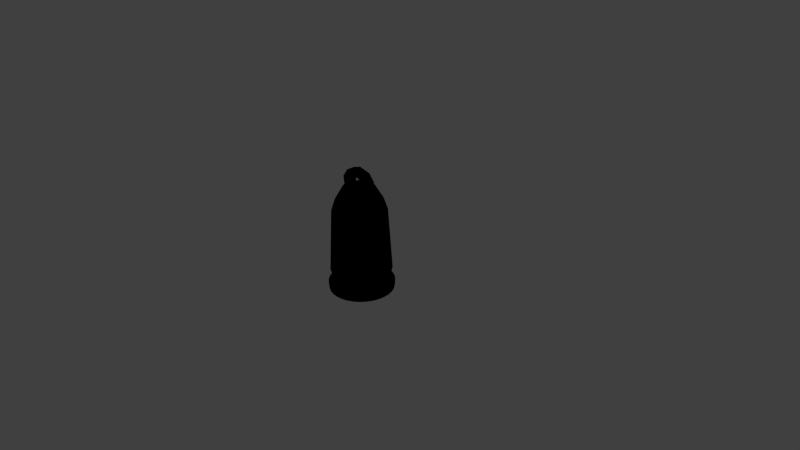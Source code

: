 # Source: lantern.blend  (saved by Blender 2.71.0; exported with 4.5.12 LTS)
import bpy
from mathutils import Matrix  # noqa: F401  (used for matrix-valued properties, if any)

bpy.ops.wm.read_factory_settings(use_empty=True)
scene = bpy.context.scene
scene.name = 'Scene'

# ---- collections
col_collection_1 = bpy.data.collections.new('Collection 1'); scene.collection.children.link(col_collection_1)

# ---- materials (node trees are filled in below, after node groups)
mat_metal = bpy.data.materials.new('metal')
mat_metal.alpha_threshold = 0.0
mat_metal.use_transparent_shadow = False
mat_metal.diffuse_color = (0.0, 0.0, 0.0, 1.0)
mat_metal.roughness = 0.5
mat_metal.line_color = (0.0, 0.0, 0.0, 1.0)
mat_light = bpy.data.materials.new('light')
mat_light.alpha_threshold = 0.0
mat_light.use_transparent_shadow = False
mat_light.diffuse_color = (0.8007, 0.7953, 0.7163, 1.0)
mat_light.roughness = 0.5
mat_light.specular_intensity = 1.0
mat_light.line_color = (0.0, 0.0, 0.0, 1.0)
mat_outline = bpy.data.materials.new('outline')
mat_outline.alpha_threshold = 0.0
mat_outline.use_transparent_shadow = False
mat_outline.diffuse_color = (0.0, 0.0, 0.0, 1.0)
mat_outline.roughness = 0.5
mat_outline.line_color = (0.0, 0.0, 0.0, 1.0)

# ---- material node trees

# ---- world
world_world = bpy.data.worlds.new('World'); scene.world = world_world
world_world.color = (0.05088, 0.05088, 0.05088)
world_world.use_sun_shadow = False
world_world.sun_shadow_jitter_overblur = 0.0
world_world.cycles.sampling_method = 'MANUAL'
world_world.cycles.sample_map_resolution = 256

# ---- cameras
cam_camera = bpy.data.cameras.new('Camera')
cam_camera.clip_end = 100.0
cam_camera.lens = 35.0
cam_camera.sensor_width = 32.0
cam_camera.sensor_height = 18.0
cam_camera.ortho_scale = 7.314
cam_camera.dof.focus_distance = 0.0
cam_camera.dof.aperture_fstop = 128.0

# ---- lights
light_point = bpy.data.lights.new('Point', 'POINT')
light_point.transmission_factor = 0.0
light_point.energy = 100.0
light_point.shadow_buffer_clip_start = 0.5
light_point.shadow_soft_size = 0.1
light_point.shadow_maximum_resolution = 0.006
light_point.use_absolute_resolution = True
light_point.cycles.use_multiple_importance_sampling = False

# ---- meshes
me_circle = bpy.data.meshes.new('Circle')
me_circle.from_pydata([(-0.1184, 0.2823, -0.3855), (-0.1953, 0.2748, -0.3855), (-0.2691, 0.2524, -0.3855), (-0.3372, 0.216, -0.3855), (-0.3969, 0.167, -0.3855), (-0.4459, 0.1073, -0.3855), (-0.4823, 0.03922, -0.3855), (-0.5047, -0.03465, -0.3855), (-0.5122, -0.1115, -0.3855), (-0.5047, -0.1883, -0.3855), (-0.4823, -0.2622, -0.3855), (-0.4459, -0.3303, -0.3855), (-0.3969, -0.3899, -0.3855), (-0.3372, -0.4389, -0.3855), (-0.2691, -0.4753, -0.3855), (-0.1953, -0.4977, -0.3855), (-0.1184, -0.5053, -0.3855), (-0.0416, -0.4977, -0.3855), (0.03227, -0.4753, -0.3855), (0.1004, -0.4389, -0.3855), (0.16, -0.3899, -0.3855), (0.209, -0.3303, -0.3855), (0.2454, -0.2622, -0.3855), (0.2678, -0.1883, -0.3855), (0.2754, -0.1115, -0.3855), (0.2678, -0.03465, -0.3855), (0.2454, 0.03922, -0.3855), (0.209, 0.1073, -0.3855), (0.16, 0.167, -0.3855), (0.1004, 0.216, -0.3855), (0.03227, 0.2524, -0.3855), (-0.0416, 0.2748, -0.3855), (-0.1184, 0.2145, -0.331), (-0.182, 0.2082, -0.331), (-0.2432, 0.1897, -0.331), (-0.2995, 0.1596, -0.331), (-0.3489, 0.119, -0.331), (-0.3895, 0.06962, -0.331), (-0.4196, 0.01327, -0.331), (-0.4381, -0.04789, -0.331), (-0.4444, -0.1115, -0.331), (-0.4381, -0.1751, -0.331), (-0.4196, -0.2362, -0.331), (-0.3895, -0.2926, -0.331), (-0.3489, -0.342, -0.331), (-0.2995, -0.3825, -0.331), (-0.2432, -0.4126, -0.331), (-0.182, -0.4312, -0.331), (-0.1184, -0.4375, -0.331), (-0.05484, -0.4312, -0.331), (0.006315, -0.4126, -0.331), (0.06267, -0.3825, -0.331), (0.1121, -0.342, -0.331), (0.1526, -0.2926, -0.331), (0.1827, -0.2362, -0.331), (0.2013, -0.1751, -0.331), (0.2075, -0.1115, -0.331), (0.2013, -0.04788, -0.331), (0.1827, 0.01327, -0.331), (0.1526, 0.06962, -0.331), (0.1121, 0.119, -0.331), (0.06267, 0.1596, -0.331), (0.006314, 0.1897, -0.331), (-0.05484, 0.2082, -0.331), (-0.1184, 0.2476, -0.1831), (-0.1885, 0.2407, -0.1831), (-0.2558, 0.2202, -0.1831), (-0.3179, 0.187, -0.1831), (-0.3723, 0.1424, -0.1831), (-0.417, 0.08799, -0.1831), (-0.4501, 0.02592, -0.1831), (-0.4706, -0.04144, -0.1831), (-0.4775, -0.1115, -0.1831), (-0.4706, -0.1815, -0.1831), (-0.4501, -0.2489, -0.1831), (-0.417, -0.3109, -0.1831), (-0.3723, -0.3654, -0.1831), (-0.3179, -0.41, -0.1831), (-0.2558, -0.4432, -0.1831), (-0.1885, -0.4636, -0.1831), (-0.1184, -0.4705, -0.1831), (-0.04839, -0.4636, -0.1831), (0.01897, -0.4432, -0.1831), (0.08104, -0.41, -0.1831), (0.1354, -0.3654, -0.1831), (0.1801, -0.3109, -0.1831), (0.2133, -0.2489, -0.1831), (0.2337, -0.1815, -0.1831), (0.2406, -0.1115, -0.1831), (0.2337, -0.04144, -0.1831), (0.2133, 0.02592, -0.1831), (0.1801, 0.08799, -0.1831), (0.1354, 0.1424, -0.1831), (0.08104, 0.187, -0.1831), (0.01897, 0.2202, -0.1831), (-0.04839, 0.2407, -0.1831), (-0.1184, 0.2022, 0.614), (-0.1796, 0.1962, 0.614), (-0.2385, 0.1783, 0.614), (-0.2927, 0.1493, 0.614), (-0.3402, 0.1103, 0.614), (-0.3793, 0.0628, 0.614), (-0.4082, 0.008563, 0.614), (-0.4261, -0.05028, 0.614), (-0.4321, -0.1115, 0.614), (-0.4261, -0.1727, 0.614), (-0.4082, -0.2315, 0.614), (-0.3793, -0.2858, 0.614), (-0.3402, -0.3333, 0.614), (-0.2927, -0.3723, 0.614), (-0.2385, -0.4013, 0.614), (-0.1796, -0.4191, 0.614), (-0.1184, -0.4252, 0.614), (-0.05723, -0.4191, 0.614), (0.001613, -0.4013, 0.614), (0.05584, -0.3723, 0.614), (0.1034, -0.3333, 0.614), (0.1424, -0.2858, 0.614), (0.1714, -0.2315, 0.614), (0.1892, -0.1727, 0.614), (0.1953, -0.1115, 0.614), (0.1892, -0.05028, 0.614), (0.1714, 0.008563, 0.614), (0.1424, 0.0628, 0.614), (0.1034, 0.1103, 0.614), (0.05584, 0.1493, 0.614), (0.001612, 0.1783, 0.614), (-0.05723, 0.1962, 0.614), (-0.1184, 0.1559, 0.7532), (-0.1706, 0.1508, 0.7532), (-0.2208, 0.1355, 0.7532), (-0.267, 0.1108, 0.7532), (-0.3075, 0.07759, 0.7532), (-0.3407, 0.03707, 0.7532), (-0.3655, -0.009158, 0.7532), (-0.3807, -0.05932, 0.7532), (-0.3858, -0.1115, 0.7532), (-0.3807, -0.1636, 0.7532), (-0.3655, -0.2138, 0.7532), (-0.3407, -0.26, 0.7532), (-0.3075, -0.3005, 0.7532), (-0.267, -0.3338, 0.7532), (-0.2208, -0.3585, 0.7532), (-0.1706, -0.3737, 0.7532), (-0.1184, -0.3789, 0.7532), (-0.06627, -0.3737, 0.7532), (-0.01611, -0.3585, 0.7532), (0.03012, -0.3338, 0.7532), (0.07064, -0.3005, 0.7532), (0.1039, -0.26, 0.7532), (0.1286, -0.2138, 0.7532), (0.1438, -0.1636, 0.7532), (0.1489, -0.1115, 0.7532), (0.1438, -0.05932, 0.7532), (0.1286, -0.009158, 0.7532), (0.1039, 0.03707, 0.7532), (0.07064, 0.07759, 0.7532), (0.03012, 0.1108, 0.7532), (-0.01611, 0.1355, 0.7532), (-0.06627, 0.1508, 0.7532), (-0.1184, 0.0713, 0.9106), (-0.1541, 0.06778, 0.9106), (-0.1884, 0.05738, 0.9106), (-0.22, 0.04049, 0.9106), (-0.2477, 0.01776, 0.9106), (-0.2704, -0.009935, 0.9106), (-0.2873, -0.04153, 0.9106), (-0.2977, -0.07582, 0.9106), (-0.3012, -0.1115, 0.9106), (-0.2977, -0.1471, 0.9106), (-0.2873, -0.1814, 0.9106), (-0.2704, -0.213, 0.9106), (-0.2477, -0.2407, 0.9106), (-0.22, -0.2635, 0.9106), (-0.1884, -0.2803, 0.9106), (-0.1541, -0.2907, 0.9106), (-0.1184, -0.2943, 0.9106), (-0.08277, -0.2907, 0.9106), (-0.04848, -0.2803, 0.9106), (-0.01689, -0.2635, 0.9106), (0.01081, -0.2407, 0.9106), (0.03354, -0.213, 0.9106), (0.05043, -0.1814, 0.9106), (0.06083, -0.1471, 0.9106), (0.06435, -0.1115, 0.9106), (0.06083, -0.07582, 0.9106), (0.05043, -0.04153, 0.9106), (0.03354, -0.009934, 0.9106), (0.01081, 0.01776, 0.9106), (-0.01689, 0.04049, 0.9106), (-0.04848, 0.05738, 0.9106), (-0.08277, 0.06778, 0.9106), (-0.1184, 0.2823, -0.4378), (-0.1953, 0.2748, -0.4378), (-0.2691, 0.2524, -0.4378), (-0.3372, 0.216, -0.4378), (-0.3969, 0.167, -0.4378), (-0.4459, 0.1073, -0.4378), (-0.4823, 0.03922, -0.4378), (-0.5047, -0.03465, -0.4378), (-0.5122, -0.1115, -0.4378), (-0.5047, -0.1883, -0.4378), (-0.4823, -0.2622, -0.4378), (-0.4459, -0.3303, -0.4378), (-0.3969, -0.3899, -0.4378), (-0.3372, -0.4389, -0.4378), (-0.2691, -0.4753, -0.4378), (-0.1953, -0.4977, -0.4378), (-0.1184, -0.5053, -0.4378), (-0.0416, -0.4977, -0.4378), (0.03227, -0.4753, -0.4378), (0.1004, -0.4389, -0.4378), (0.16, -0.3899, -0.4378), (0.209, -0.3303, -0.4378), (0.2454, -0.2622, -0.4378), (0.2678, -0.1883, -0.4378), (0.2754, -0.1115, -0.4378), (0.2678, -0.03465, -0.4378), (0.2454, 0.03922, -0.4378), (0.209, 0.1073, -0.4378), (0.16, 0.167, -0.4378), (0.1004, 0.216, -0.4378), (0.03227, 0.2524, -0.4378), (-0.0416, 0.2748, -0.4378), (-0.2977, -0.07582, 1.042), (-0.2977, -0.1471, 1.042), (0.06083, -0.1471, 1.042), (0.06083, -0.07582, 1.042), (-0.2423, -0.08684, 1.128), (-0.2423, -0.1361, 1.128), (0.005416, -0.1361, 1.128), (0.005416, -0.08684, 1.128), (-0.1184, -0.1033, 1.17), (-0.1184, -0.1361, 1.17), (-0.2683, -0.08166, 0.9106), (-0.2713, -0.1115, 0.9106), (-0.2683, -0.1413, 0.9106), (0.03148, -0.1413, 0.9106), (0.03442, -0.1115, 0.9106), (0.03148, -0.08166, 0.9106), (-0.2683, -0.08166, 1.02), (-0.2713, -0.1115, 1.02), (-0.2683, -0.1413, 1.02), (0.03148, -0.1413, 1.02), (0.03442, -0.1115, 1.02), (0.03148, -0.08166, 1.02), (-0.222, -0.09088, 1.093), (-0.224, -0.1115, 1.093), (-0.222, -0.1321, 1.093), (-0.01486, -0.1321, 1.093), (-0.01283, -0.1115, 1.093), (-0.01486, -0.09088, 1.093), (-0.1184, -0.1046, 1.128), (-0.1184, -0.1321, 1.128)], [], [(24, 23, 215, 216), (56, 57, 89, 88), (23, 24, 56, 55), (1, 2, 34, 33), (12, 13, 45, 44), (21, 22, 54, 53), (10, 11, 43, 42), (30, 31, 63, 62), (19, 20, 52, 51), (8, 9, 41, 40), (28, 29, 61, 60), (17, 18, 50, 49), (6, 7, 39, 38), (26, 27, 59, 58), (4, 5, 37, 36), (15, 16, 48, 47), (24, 25, 57, 56), (2, 3, 35, 34), (13, 14, 46, 45), (22, 23, 55, 54), (0, 1, 33, 32), (11, 12, 44, 43), (31, 0, 32, 63), (20, 21, 53, 52), (9, 10, 42, 41), (29, 30, 62, 61), (18, 19, 51, 50), (7, 8, 40, 39), (27, 28, 60, 59), (16, 17, 49, 48), (5, 6, 38, 37), (25, 26, 58, 57), (3, 4, 36, 35), (14, 15, 47, 46), (90, 91, 123, 122), (34, 35, 67, 66), (45, 46, 78, 77), (54, 55, 87, 86), (32, 33, 65, 64), (43, 44, 76, 75), (63, 32, 64, 95), (52, 53, 85, 84), (41, 42, 74, 73), (61, 62, 94, 93), (50, 51, 83, 82), (39, 40, 72, 71), (59, 60, 92, 91), (48, 49, 81, 80), (37, 38, 70, 69), (57, 58, 90, 89), (35, 36, 68, 67), (46, 47, 79, 78), (55, 56, 88, 87), (33, 34, 66, 65), (44, 45, 77, 76), (53, 54, 86, 85), (42, 43, 75, 74), (62, 63, 95, 94), (51, 52, 84, 83), (40, 41, 73, 72), (60, 61, 93, 92), (49, 50, 82, 81), (38, 39, 71, 70), (58, 59, 91, 90), (36, 37, 69, 68), (47, 48, 80, 79), (124, 125, 157, 156), (68, 69, 101, 100), (79, 80, 112, 111), (88, 89, 121, 120), (66, 67, 99, 98), (77, 78, 110, 109), (86, 87, 119, 118), (64, 65, 97, 96), (75, 76, 108, 107), (95, 64, 96, 127), (84, 85, 117, 116), (73, 74, 106, 105), (93, 94, 126, 125), (82, 83, 115, 114), (71, 72, 104, 103), (91, 92, 124, 123), (80, 81, 113, 112), (69, 70, 102, 101), (89, 90, 122, 121), (67, 68, 100, 99), (78, 79, 111, 110), (87, 88, 120, 119), (65, 66, 98, 97), (76, 77, 109, 108), (85, 86, 118, 117), (74, 75, 107, 106), (94, 95, 127, 126), (83, 84, 116, 115), (72, 73, 105, 104), (92, 93, 125, 124), (81, 82, 114, 113), (70, 71, 103, 102), (158, 159, 191, 190), (113, 114, 146, 145), (102, 103, 135, 134), (122, 123, 155, 154), (100, 101, 133, 132), (111, 112, 144, 143), (120, 121, 153, 152), (98, 99, 131, 130), (109, 110, 142, 141), (118, 119, 151, 150), (96, 97, 129, 128), (107, 108, 140, 139), (127, 96, 128, 159), (116, 117, 149, 148), (105, 106, 138, 137), (125, 126, 158, 157), (114, 115, 147, 146), (103, 104, 136, 135), (123, 124, 156, 155), (112, 113, 145, 144), (101, 102, 134, 133), (121, 122, 154, 153), (99, 100, 132, 131), (110, 111, 143, 142), (119, 120, 152, 151), (97, 98, 130, 129), (108, 109, 141, 140), (117, 118, 150, 149), (106, 107, 139, 138), (126, 127, 159, 158), (115, 116, 148, 147), (104, 105, 137, 136), (161, 162, 163, 164, 165, 166, 167, 168, 169, 170, 171, 172, 173, 174, 175, 176, 177, 178, 179, 180, 181, 182, 183, 184, 185, 186, 187, 188, 189, 190, 191, 160), (147, 148, 180, 179), (136, 137, 169, 168), (156, 157, 189, 188), (145, 146, 178, 177), (134, 135, 167, 166), (154, 155, 187, 186), (132, 133, 165, 164), (143, 144, 176, 175), (152, 153, 185, 184), (130, 131, 163, 162), (141, 142, 174, 173), (150, 151, 183, 182), (128, 129, 161, 160), (139, 140, 172, 171), (159, 128, 160, 191), (148, 149, 181, 180), (137, 138, 170, 169), (157, 158, 190, 189), (146, 147, 179, 178), (135, 136, 168, 167), (155, 156, 188, 187), (144, 145, 177, 176), (133, 134, 166, 165), (153, 154, 186, 185), (131, 132, 164, 163), (142, 143, 175, 174), (151, 152, 184, 183), (129, 130, 162, 161), (140, 141, 173, 172), (149, 150, 182, 181), (138, 139, 171, 170), (193, 192, 223, 222, 221, 220, 219, 218, 217, 216, 215, 214, 213, 212, 211, 210, 209, 208, 207, 206, 205, 204, 203, 202, 201, 200, 199, 198, 197, 196, 195, 194), (2, 1, 193, 194), (13, 12, 204, 205), (22, 21, 213, 214), (11, 10, 202, 203), (31, 30, 222, 223), (20, 19, 211, 212), (9, 8, 200, 201), (29, 28, 220, 221), (18, 17, 209, 210), (7, 6, 198, 199), (27, 26, 218, 219), (5, 4, 196, 197), (16, 15, 207, 208), (25, 24, 216, 217), (3, 2, 194, 195), (14, 13, 205, 206), (23, 22, 214, 215), (1, 0, 192, 193), (12, 11, 203, 204), (0, 31, 223, 192), (21, 20, 212, 213), (10, 9, 201, 202), (30, 29, 221, 222), (19, 18, 210, 211), (8, 7, 199, 200), (28, 27, 219, 220), (17, 16, 208, 209), (6, 5, 197, 198), (26, 25, 217, 218), (4, 3, 195, 196), (15, 14, 206, 207), (167, 234, 235, 168), (229, 248, 253, 233), (227, 245, 251, 231), (226, 243, 237, 183), (184, 238, 239, 185), (228, 246, 240, 224), (169, 236, 242, 225), (231, 251, 252, 232), (233, 253, 249, 230), (168, 235, 236, 169), (238, 244, 245, 239), (237, 243, 244, 238), (235, 241, 242, 236), (234, 240, 241, 235), (244, 250, 251, 245), (243, 249, 250, 244), (241, 247, 248, 242), (240, 246, 247, 241), (249, 253, 252, 251, 250), (247, 246, 252, 253, 248), (232, 252, 246, 228), (224, 240, 234, 167), (225, 242, 248, 229), (183, 237, 238, 184), (185, 239, 245, 227), (230, 249, 243, 226), (169, 225, 224, 167, 168), (225, 229, 228, 224), (232, 228, 229, 233), (231, 232, 233, 230), (227, 231, 230, 226), (185, 227, 226, 183, 184)])
me_circle.polygons.foreach_set('use_smooth', [1, 1, 1, 1, 1, 1, 1, 1, 1, 1, 1, 1, 1, 1, 1, 1, 1, 1, 1, 1, 1, 1, 1, 1, 1, 1, 1, 1, 1, 1, 1, 1, 1, 1, 1, 1, 1, 1, 1, 1, 1, 1, 1, 1, 1, 1, 1, 1, 1, 1, 1, 1, 1, 1, 1, 1, 1, 1, 1, 1, 1, 1, 1, 1, 1, 1, 1, 1, 1, 1, 1, 1, 1, 1, 1, 1, 1, 1, 1, 1, 1, 1, 1, 1, 1, 1, 1, 1, 1, 1, 1, 1, 1, 1, 1, 1, 1, 1, 1, 1, 1, 1, 1, 1, 1, 1, 1, 1, 1, 1, 1, 1, 1, 1, 1, 1, 1, 1, 1, 1, 1, 1, 1, 1, 1, 1, 1, 1, 1, 1, 1, 1, 1, 1, 1, 1, 1, 1, 1, 1, 1, 1, 1, 1, 1, 1, 1, 1, 1, 1, 1, 1, 1, 1, 1, 1, 1, 1, 1, 1, 1, 1, 1, 1, 1, 1, 1, 1, 1, 1, 1, 1, 1, 1, 1, 1, 1, 1, 1, 1, 1, 1, 1, 1, 1, 1, 1, 1, 1, 1, 1, 1, 1, 1, 1, 1, 1, 1, 1, 1, 1, 1, 1, 1, 1, 1, 1, 1, 1, 1, 1, 1, 1, 1, 1, 1, 1, 1, 1, 1, 0, 1, 1, 1, 1, 0])
me_circle.polygons.foreach_set('material_index', [0, 0, 0, 0, 0, 0, 0, 0, 0, 0, 0, 0, 0, 0, 0, 0, 0, 0, 0, 0, 0, 0, 0, 0, 0, 0, 0, 0, 0, 0, 0, 0, 0, 0, 1, 0, 0, 0, 0, 0, 0, 0, 0, 0, 0, 0, 0, 0, 0, 0, 0, 0, 0, 0, 0, 0, 0, 0, 0, 0, 0, 0, 0, 0, 0, 0, 0, 1, 1, 1, 1, 1, 1, 1, 1, 1, 1, 1, 1, 1, 1, 1, 1, 1, 1, 1, 1, 1, 1, 1, 1, 1, 1, 1, 1, 1, 1, 1, 0, 0, 0, 0, 0, 0, 0, 0, 0, 0, 0, 0, 0, 0, 0, 0, 0, 0, 0, 0, 0, 0, 0, 0, 0, 0, 0, 0, 0, 0, 0, 0, 0, 0, 0, 0, 0, 0, 0, 0, 0, 0, 0, 0, 0, 0, 0, 0, 0, 0, 0, 0, 0, 0, 0, 0, 0, 0, 0, 0, 0, 0, 0, 0, 0, 0, 0, 0, 0, 0, 0, 0, 0, 0, 0, 0, 0, 0, 0, 0, 0, 0, 0, 0, 0, 0, 0, 0, 0, 0, 0, 0, 0, 0, 0, 0, 0, 0, 0, 0, 0, 0, 0, 0, 0, 0, 0, 0, 0, 0, 0, 0, 0, 0, 0, 0, 0, 0, 0, 0, 0, 0, 0, 0, 0, 0, 0, 0])
_k = {(0, 1): 1.0, (1, 2): 1.0, (2, 3): 1.0, (3, 4): 1.0, (4, 5): 1.0, (5, 6): 1.0, (6, 7): 1.0, (7, 8): 1.0, (8, 9): 1.0, (9, 10): 1.0, (10, 11): 1.0, (11, 12): 1.0, (12, 13): 1.0, (13, 14): 1.0, (14, 15): 1.0, (15, 16): 1.0, (16, 17): 1.0, (17, 18): 1.0, (18, 19): 1.0, (19, 20): 1.0, (20, 21): 1.0, (21, 22): 1.0, (22, 23): 1.0, (23, 24): 1.0, (24, 25): 1.0, (25, 26): 1.0, (26, 27): 1.0, (27, 28): 1.0, (28, 29): 1.0, (29, 30): 1.0, (30, 31): 1.0, (0, 31): 1.0, (32, 33): 1.0, (33, 34): 1.0, (34, 35): 1.0, (35, 36): 1.0, (36, 37): 1.0, (37, 38): 1.0, (38, 39): 1.0, (39, 40): 1.0, (40, 41): 1.0, (41, 42): 1.0, (42, 43): 1.0, (43, 44): 1.0, (44, 45): 1.0, (45, 46): 1.0, (46, 47): 1.0, (47, 48): 1.0, (48, 49): 1.0, (49, 50): 1.0, (50, 51): 1.0, (51, 52): 1.0, (52, 53): 1.0, (53, 54): 1.0, (54, 55): 1.0, (55, 56): 1.0, (56, 57): 1.0, (57, 58): 1.0, (58, 59): 1.0, (59, 60): 1.0, (60, 61): 1.0, (61, 62): 1.0, (62, 63): 1.0, (32, 63): 1.0, (64, 65): 1.0, (65, 66): 1.0, (66, 67): 1.0, (67, 68): 1.0, (68, 69): 1.0, (69, 70): 1.0, (70, 71): 1.0, (71, 72): 1.0, (72, 73): 1.0, (73, 74): 1.0, (74, 75): 1.0, (75, 76): 1.0, (76, 77): 1.0, (77, 78): 1.0, (78, 79): 1.0, (79, 80): 1.0, (80, 81): 1.0, (81, 82): 1.0, (82, 83): 1.0, (83, 84): 1.0, (84, 85): 1.0, (85, 86): 1.0, (86, 87): 1.0, (87, 88): 1.0, (88, 89): 1.0, (89, 90): 1.0, (90, 91): 1.0, (91, 92): 1.0, (92, 93): 1.0, (93, 94): 1.0, (94, 95): 1.0, (64, 95): 1.0, (160, 161): 1.0, (161, 162): 1.0, (162, 163): 1.0, (163, 164): 1.0, (164, 165): 1.0, (165, 166): 1.0, (166, 167): 1.0, (169, 170): 1.0, (170, 171): 1.0, (171, 172): 1.0, (172, 173): 1.0, (173, 174): 1.0, (174, 175): 1.0, (175, 176): 1.0, (176, 177): 1.0, (177, 178): 1.0, (178, 179): 1.0, (179, 180): 1.0, (180, 181): 1.0, (181, 182): 1.0, (182, 183): 1.0, (185, 186): 1.0, (186, 187): 1.0, (187, 188): 1.0, (188, 189): 1.0, (189, 190): 1.0, (190, 191): 1.0, (160, 191): 1.0, (192, 193): 1.0, (193, 194): 1.0, (194, 195): 1.0, (195, 196): 1.0, (196, 197): 1.0, (197, 198): 1.0, (198, 199): 1.0, (199, 200): 1.0, (200, 201): 1.0, (201, 202): 1.0, (202, 203): 1.0, (203, 204): 1.0, (204, 205): 1.0, (205, 206): 1.0, (206, 207): 1.0, (207, 208): 1.0, (208, 209): 1.0, (209, 210): 1.0, (210, 211): 1.0, (211, 212): 1.0, (212, 213): 1.0, (213, 214): 1.0, (214, 215): 1.0, (215, 216): 1.0, (216, 217): 1.0, (217, 218): 1.0, (218, 219): 1.0, (219, 220): 1.0, (220, 221): 1.0, (221, 222): 1.0, (222, 223): 1.0, (192, 223): 1.0}
me_circle.attributes.new('crease_edge', 'FLOAT', 'EDGE').data.foreach_set('value', [_k.get((min(e.vertices), max(e.vertices)), 0.0) for e in me_circle.edges])
_uv = me_circle.uv_layers.new(name='UVMap')
_uv.uv.foreach_set('vector', [0.06044, 0.6612, 0.06168, 0.7015, 0.03049, 0.7013, 0.02925, 0.661, 0.09671, 0.6525, 0.09637, 0.6175, 0.1828, 0.6187, 0.1832, 0.6572, 0.8326, 0.06647, 0.8513, 0.02883, 0.8803, 0.04967, 0.8648, 0.08083, 0.6886, 0.5209, 0.6889, 0.4787, 0.7241, 0.4882, 0.7238, 0.5231, 0.3506, 0.6257, 0.3467, 0.5832, 0.3815, 0.5832, 0.3847, 0.6184, 0.8172, 0.1498, 0.8211, 0.1073, 0.8553, 0.1146, 0.8521, 0.1498, 0.3808, 0.7042, 0.3621, 0.6666, 0.3943, 0.6522, 0.4097, 0.6834, 0.8422, 0.76, 0.85, 0.7182, 0.8833, 0.7291, 0.8769, 0.7637, 0.8326, 0.2331, 0.8211, 0.1923, 0.8553, 0.185, 0.8648, 0.2188, 0.6903, 0.2167, 0.69, 0.174, 0.7256, 0.1782, 0.7259, 0.2135, 0.85, 0.8446, 0.8422, 0.8027, 0.8769, 0.7991, 0.8833, 0.8337, 0.2199, 0.6133, 0.2202, 0.571, 0.2556, 0.5798, 0.2553, 0.6148, 0.4235, 0.8776, 0.4083, 0.917, 0.3776, 0.8993, 0.3902, 0.8667, 0.06044, 0.5763, 0.06168, 0.535, 0.09774, 0.548, 0.09671, 0.5822, 0.4312, 0.793, 0.4312, 0.8357, 0.3966, 0.832, 0.3966, 0.7967, 0.3621, 0.4999, 0.3808, 0.4622, 0.4097, 0.4831, 0.3943, 0.5142, 0.06044, 0.6612, 0.06002, 0.6189, 0.09637, 0.6175, 0.09671, 0.6525, 0.4083, 0.7117, 0.4235, 0.7511, 0.3902, 0.762, 0.3776, 0.7294, 0.3467, 0.5832, 0.3506, 0.5407, 0.3847, 0.5481, 0.3815, 0.5832, 0.8211, 0.1073, 0.8326, 0.06647, 0.8648, 0.08083, 0.8553, 0.1146, 0.6889, 0.5635, 0.6886, 0.5209, 0.7238, 0.5231, 0.7241, 0.5584, 0.3621, 0.6666, 0.3506, 0.6257, 0.3847, 0.6184, 0.3943, 0.6522, 0.85, 0.7182, 0.8651, 0.6787, 0.8958, 0.6964, 0.8833, 0.7291, 0.8211, 0.1923, 0.8172, 0.1498, 0.8521, 0.1498, 0.8553, 0.185, 0.69, 0.174, 0.6903, 0.1324, 0.7259, 0.1437, 0.7256, 0.1782, 0.8422, 0.8027, 0.8422, 0.76, 0.8769, 0.7637, 0.8769, 0.7991, 0.8513, 0.2708, 0.8326, 0.2331, 0.8648, 0.2188, 0.8803, 0.2499, 0.6913, 0.2588, 0.6903, 0.2167, 0.7259, 0.2135, 0.7267, 0.2483, 0.8651, 0.884, 0.85, 0.8446, 0.8833, 0.8337, 0.8958, 0.8664, 0.2202, 0.6559, 0.2199, 0.6133, 0.2553, 0.6148, 0.2556, 0.6501, 0.4312, 0.8357, 0.4235, 0.8776, 0.3902, 0.8667, 0.3966, 0.832, 0.06002, 0.6189, 0.06044, 0.5763, 0.09671, 0.5822, 0.09637, 0.6175, 0.4235, 0.7511, 0.4312, 0.793, 0.3966, 0.7967, 0.3902, 0.762, 0.3506, 0.5407, 0.3621, 0.4999, 0.3943, 0.5142, 0.3847, 0.5481, 0.0, 0.0, 1.0, 0.0, 1.0, 1.0, 0.0, 1.0, 0.7241, 0.4882, 0.7248, 0.4551, 0.8122, 0.4466, 0.8114, 0.4831, 0.2591, 0.7444, 0.2575, 0.7162, 0.3449, 0.7253, 0.3467, 0.7565, 0.09941, 0.7163, 0.09774, 0.6858, 0.1843, 0.694, 0.1862, 0.7275, 0.7241, 0.5584, 0.7238, 0.5231, 0.8112, 0.5215, 0.8114, 0.5604, 0.7267, 0.1113, 0.728, 0.08241, 0.8153, 0.06953, 0.8139, 0.1014, 0.7248, 0.5928, 0.7241, 0.5584, 0.8114, 0.5604, 0.8122, 0.5983, 0.2575, 0.5161, 0.2591, 0.4898, 0.3467, 0.476, 0.3449, 0.5049, 0.7256, 0.1782, 0.7259, 0.1437, 0.813, 0.137, 0.8127, 0.175, 0.7274, 0.6536, 0.7259, 0.6249, 0.8135, 0.6337, 0.8151, 0.6653, 0.2556, 0.5798, 0.2563, 0.5465, 0.3436, 0.5384, 0.3428, 0.5751, 0.7267, 0.2483, 0.7259, 0.2135, 0.813, 0.2139, 0.8139, 0.2523, 0.09774, 0.548, 0.09941, 0.5162, 0.1862, 0.5071, 0.1843, 0.5422, 0.2556, 0.6501, 0.2553, 0.6148, 0.3425, 0.6137, 0.3428, 0.6525, 0.7297, 0.311, 0.728, 0.2812, 0.8153, 0.2885, 0.8172, 0.3213, 0.09637, 0.6175, 0.09671, 0.5822, 0.1832, 0.5798, 0.1828, 0.6187, 0.7248, 0.4551, 0.7259, 0.4251, 0.8135, 0.4135, 0.8122, 0.4466, 0.2575, 0.7162, 0.2563, 0.6843, 0.3436, 0.6902, 0.3449, 0.7253, 0.09774, 0.6858, 0.09671, 0.6525, 0.1832, 0.6572, 0.1843, 0.694, 0.7238, 0.5231, 0.7241, 0.4882, 0.8114, 0.4831, 0.8112, 0.5215, 0.728, 0.08241, 0.7297, 0.05798, 0.8172, 0.04262, 0.8153, 0.06953, 0.1017, 0.7426, 0.09941, 0.7163, 0.1862, 0.7275, 0.1887, 0.7565, 0.7259, 0.1437, 0.7267, 0.1113, 0.8139, 0.1014, 0.813, 0.137, 0.7259, 0.6249, 0.7248, 0.5928, 0.8122, 0.5983, 0.8135, 0.6337, 0.2563, 0.5465, 0.2575, 0.5161, 0.3449, 0.5049, 0.3436, 0.5384, 0.7259, 0.2135, 0.7256, 0.1782, 0.8127, 0.175, 0.813, 0.2139, 0.09941, 0.5162, 0.1017, 0.488, 0.1887, 0.476, 0.1862, 0.5071, 0.2553, 0.6148, 0.2556, 0.5798, 0.3428, 0.5751, 0.3425, 0.6137, 0.728, 0.2812, 0.7267, 0.2483, 0.8139, 0.2523, 0.8153, 0.2885, 0.09671, 0.5822, 0.09774, 0.548, 0.1843, 0.5422, 0.1832, 0.5798, 0.7259, 0.4251, 0.7274, 0.3992, 0.8151, 0.3851, 0.8135, 0.4135, 0.2563, 0.6843, 0.2556, 0.6501, 0.3428, 0.6525, 0.3436, 0.6902, 0.6336, 0.03447, 0.6587, 0.03739, 0.6404, 0.1285, 0.619, 0.126, 0.0, 0.0, 1.0, 0.0, 1.0, 1.0, 0.0, 1.0, 0.0, 0.0, 1.0, 0.0, 1.0, 1.0, 0.0, 1.0, 0.0, 0.0, 1.0, 0.0, 1.0, 1.0, 0.0, 1.0, 0.0, 0.0, 1.0, 0.0, 1.0, 1.0, 0.0, 1.0, 0.0, 0.0, 1.0, 0.0, 1.0, 1.0, 0.0, 1.0, 0.0, 0.0, 1.0, 0.0, 1.0, 1.0, 0.0, 1.0, 0.0, 0.0, 1.0, 0.0, 1.0, 1.0, 0.0, 1.0, 0.0, 0.0, 1.0, 0.0, 1.0, 1.0, 0.0, 1.0, 0.0, 0.0, 1.0, 0.0, 1.0, 1.0, 0.0, 1.0, 0.0, 0.0, 1.0, 0.0, 1.0, 1.0, 0.0, 1.0, 0.0, 0.0, 1.0, 0.0, 1.0, 1.0, 0.0, 1.0, 0.0, 0.0, 1.0, 0.0, 1.0, 1.0, 0.0, 1.0, 0.0, 0.0, 1.0, 0.0, 1.0, 1.0, 0.0, 1.0, 0.0, 0.0, 1.0, 0.0, 1.0, 1.0, 0.0, 1.0, 0.0, 0.0, 1.0, 0.0, 1.0, 1.0, 0.0, 1.0, 0.0, 0.0, 1.0, 0.0, 1.0, 1.0, 0.0, 1.0, 0.0, 0.0, 1.0, 0.0, 1.0, 1.0, 0.0, 1.0, 0.0, 0.0, 1.0, 0.0, 1.0, 1.0, 0.0, 1.0, 0.0, 0.0, 1.0, 0.0, 1.0, 1.0, 0.0, 1.0, 0.0, 0.0, 1.0, 0.0, 1.0, 1.0, 0.0, 1.0, 0.0, 0.0, 1.0, 0.0, 1.0, 1.0, 0.0, 1.0, 0.0, 0.0, 1.0, 0.0, 1.0, 1.0, 0.0, 1.0, 0.0, 0.0, 1.0, 0.0, 1.0, 1.0, 0.0, 1.0, 0.0, 0.0, 1.0, 0.0, 1.0, 1.0, 0.0, 1.0, 0.0, 0.0, 1.0, 0.0, 1.0, 1.0, 0.0, 1.0, 0.0, 0.0, 1.0, 0.0, 1.0, 1.0, 0.0, 1.0, 0.0, 0.0, 1.0, 0.0, 1.0, 1.0, 0.0, 1.0, 0.0, 0.0, 1.0, 0.0, 1.0, 1.0, 0.0, 1.0, 0.0, 0.0, 1.0, 0.0, 1.0, 1.0, 0.0, 1.0, 0.0, 0.0, 1.0, 0.0, 1.0, 1.0, 0.0, 1.0, 0.0, 0.0, 1.0, 0.0, 1.0, 1.0, 0.0, 1.0, 0.5181, 0.9156, 0.5172, 0.8893, 0.6144, 0.8737, 0.615, 0.8917, 0.6573, 0.799, 0.6576, 0.7654, 0.7427, 0.7712, 0.7425, 0.7999, 0.4579, 0.3724, 0.4873, 0.3715, 0.4932, 0.4634, 0.4681, 0.4641, 0.5746, 0.03029, 0.6052, 0.03207, 0.5948, 0.1239, 0.5687, 0.1224, 0.4332, 0.7366, 0.4347, 0.7117, 0.5193, 0.7305, 0.5181, 0.7517, 0.6583, 0.8659, 0.6576, 0.833, 0.7427, 0.8288, 0.7433, 0.8569, 0.5119, 0.02883, 0.5431, 0.0292, 0.5419, 0.1215, 0.5152, 0.1212, 0.4315, 0.7973, 0.4321, 0.7655, 0.5172, 0.7763, 0.5166, 0.8035, 0.661, 0.9238, 0.6594, 0.8966, 0.7443, 0.883, 0.7456, 0.9062, 0.4548, 0.03029, 0.4821, 0.0292, 0.4898, 0.1215, 0.4666, 0.1224, 0.4315, 0.8649, 0.4312, 0.8309, 0.5164, 0.8321, 0.5166, 0.8611, 0.6097, 0.3737, 0.6355, 0.3755, 0.6195, 0.4668, 0.5975, 0.4652, 0.4321, 0.898, 0.4315, 0.8649, 0.5166, 0.8611, 0.5172, 0.8893, 0.6594, 0.704, 0.661, 0.6787, 0.7456, 0.6973, 0.7443, 0.7189, 0.55, 0.3715, 0.5808, 0.3724, 0.5729, 0.4641, 0.5466, 0.4634, 0.4347, 0.9565, 0.4332, 0.9289, 0.5181, 0.9156, 0.5193, 0.9392, 0.6576, 0.7654, 0.6583, 0.7333, 0.7433, 0.7438, 0.7427, 0.7712, 0.4873, 0.3715, 0.5184, 0.3712, 0.5197, 0.4631, 0.4932, 0.4634, 0.6052, 0.03207, 0.6336, 0.03447, 0.619, 0.126, 0.5948, 0.1239, 0.6576, 0.833, 0.6573, 0.799, 0.7425, 0.7999, 0.7427, 0.8288, 0.4312, 0.3737, 0.4579, 0.3724, 0.4681, 0.4641, 0.4454, 0.4652, 0.5431, 0.0292, 0.5746, 0.03029, 0.5687, 0.1224, 0.5419, 0.1215, 0.4321, 0.7655, 0.4332, 0.7366, 0.5181, 0.7517, 0.5172, 0.7763, 0.6594, 0.8966, 0.6583, 0.8659, 0.7433, 0.8569, 0.7443, 0.883, 0.4821, 0.0292, 0.5119, 0.02883, 0.5152, 0.1212, 0.4898, 0.1215, 0.4312, 0.8309, 0.4315, 0.7973, 0.5166, 0.8035, 0.5164, 0.8321, 0.6355, 0.3755, 0.6573, 0.3777, 0.6381, 0.4687, 0.6195, 0.4668, 0.4312, 0.03207, 0.4548, 0.03029, 0.4666, 0.1224, 0.4465, 0.1239, 0.5808, 0.3724, 0.6097, 0.3737, 0.5975, 0.4652, 0.5729, 0.4641, 0.4332, 0.9289, 0.4321, 0.898, 0.5172, 0.8893, 0.5181, 0.9156, 0.6583, 0.7333, 0.6594, 0.704, 0.7443, 0.7189, 0.7433, 0.7438, 0.5184, 0.3712, 0.55, 0.3715, 0.5466, 0.4634, 0.5197, 0.4631, 0.1922, 0.8413, 0.1993, 0.823, 0.2095, 0.8065, 0.2225, 0.7925, 0.2378, 0.7815, 0.2548, 0.7739, 0.2728, 0.77, 0.2912, 0.77, 0.3093, 0.7739, 0.3263, 0.7815, 0.3416, 0.7925, 0.3546, 0.8065, 0.3648, 0.823, 0.3718, 0.8413, 0.3754, 0.8607, 0.3754, 0.8805, 0.3718, 0.8999, 0.3648, 0.9182, 0.3546, 0.9347, 0.3416, 0.9487, 0.3263, 0.9597, 0.3093, 0.9673, 0.2912, 0.9712, 0.2728, 0.9712, 0.2548, 0.9673, 0.2378, 0.9597, 0.2225, 0.9487, 0.2095, 0.9347, 0.1993, 0.9182, 0.1922, 0.8999, 0.1887, 0.8805, 0.1887, 0.8607, 0.7433, 0.7438, 0.7443, 0.7189, 0.8413, 0.7462, 0.8407, 0.7633, 0.5197, 0.4631, 0.5466, 0.4634, 0.5407, 0.5687, 0.5223, 0.5685, 0.619, 0.126, 0.6404, 0.1285, 0.6085, 0.2325, 0.5938, 0.2308, 0.7425, 0.7999, 0.7427, 0.7712, 0.8402, 0.782, 0.8401, 0.8016, 0.4681, 0.4641, 0.4932, 0.4634, 0.5042, 0.5687, 0.4871, 0.5692, 0.5687, 0.1224, 0.5948, 0.1239, 0.5773, 0.2294, 0.5595, 0.2284, 0.5181, 0.7517, 0.5193, 0.7305, 0.6158, 0.7651, 0.615, 0.7796, 0.7433, 0.8569, 0.7427, 0.8288, 0.8402, 0.8213, 0.8407, 0.8405, 0.5152, 0.1212, 0.5419, 0.1215, 0.5411, 0.2278, 0.5229, 0.2275, 0.5166, 0.8035, 0.5172, 0.7763, 0.6144, 0.7965, 0.614, 0.815, 0.7456, 0.9062, 0.7443, 0.883, 0.8413, 0.8584, 0.8422, 0.8743, 0.4666, 0.1224, 0.4898, 0.1215, 0.5055, 0.2278, 0.4897, 0.2284, 0.5166, 0.8611, 0.5164, 0.8321, 0.6138, 0.8346, 0.614, 0.8544, 0.5975, 0.4652, 0.6195, 0.4668, 0.5906, 0.571, 0.5755, 0.5699, 0.5172, 0.8893, 0.5166, 0.8611, 0.614, 0.8544, 0.6144, 0.8737, 0.7443, 0.7189, 0.7456, 0.6973, 0.8422, 0.7315, 0.8413, 0.7462, 0.5466, 0.4634, 0.5729, 0.4641, 0.5587, 0.5692, 0.5407, 0.5687, 0.5193, 0.9392, 0.5181, 0.9156, 0.615, 0.8917, 0.6158, 0.9078, 0.7427, 0.7712, 0.7433, 0.7438, 0.8407, 0.7633, 0.8402, 0.782, 0.4932, 0.4634, 0.5197, 0.4631, 0.5223, 0.5685, 0.5042, 0.5687, 0.5948, 0.1239, 0.619, 0.126, 0.5938, 0.2308, 0.5773, 0.2294, 0.7427, 0.8288, 0.7425, 0.7999, 0.8401, 0.8016, 0.8402, 0.8213, 0.4454, 0.4652, 0.4681, 0.4641, 0.4871, 0.5692, 0.4715, 0.5699, 0.5419, 0.1215, 0.5687, 0.1224, 0.5595, 0.2284, 0.5411, 0.2278, 0.5172, 0.7763, 0.5181, 0.7517, 0.615, 0.7796, 0.6144, 0.7965, 0.7443, 0.883, 0.7433, 0.8569, 0.8407, 0.8405, 0.8413, 0.8584, 0.4898, 0.1215, 0.5152, 0.1212, 0.5229, 0.2275, 0.5055, 0.2278, 0.5164, 0.8321, 0.5166, 0.8035, 0.614, 0.815, 0.6138, 0.8346, 0.6195, 0.4668, 0.6381, 0.4687, 0.6033, 0.5723, 0.5906, 0.571, 0.4465, 0.1239, 0.4666, 0.1224, 0.4897, 0.2284, 0.4759, 0.2294, 0.5729, 0.4641, 0.5975, 0.4652, 0.5755, 0.5699, 0.5587, 0.5692, 0.02883, 0.2669, 0.02883, 0.2242, 0.03656, 0.1823, 0.05173, 0.1429, 0.07375, 0.1074, 0.1018, 0.07721, 0.1347, 0.05349, 0.1713, 0.03715, 0.2102, 0.02883, 0.2499, 0.02883, 0.2887, 0.03715, 0.3253, 0.05349, 0.3583, 0.07721, 0.3863, 0.1074, 0.4083, 0.1429, 0.4235, 0.1823, 0.4312, 0.2242, 0.4312, 0.2669, 0.4235, 0.3087, 0.4083, 0.3482, 0.3863, 0.3837, 0.3583, 0.4139, 0.3253, 0.4376, 0.2887, 0.4539, 0.2499, 0.4622, 0.2102, 0.4622, 0.1713, 0.4539, 0.1347, 0.4376, 0.1018, 0.4139, 0.07375, 0.3837, 0.05173, 0.3482, 0.03656, 0.3087, 0.6889, 0.4787, 0.6886, 0.5209, 0.6573, 0.521, 0.6576, 0.4789, 0.695, 0.02883, 0.6929, 0.05834, 0.6616, 0.05868, 0.6637, 0.02917, 0.0637, 0.7382, 0.06642, 0.7701, 0.03523, 0.7699, 0.03251, 0.7381, 0.6913, 0.0933, 0.6903, 0.1324, 0.6591, 0.1327, 0.66, 0.09365, 0.6897, 0.6051, 0.6911, 0.6439, 0.6598, 0.6441, 0.6584, 0.6052, 0.2226, 0.494, 0.2211, 0.5307, 0.1898, 0.5309, 0.1913, 0.4941, 0.69, 0.174, 0.6903, 0.2167, 0.6591, 0.2171, 0.6587, 0.1744, 0.06642, 0.4624, 0.0637, 0.4965, 0.03251, 0.4963, 0.03523, 0.4622, 0.2202, 0.571, 0.2199, 0.6133, 0.1887, 0.6134, 0.189, 0.5711, 0.6913, 0.2588, 0.6929, 0.2985, 0.6616, 0.2989, 0.66, 0.2591, 0.06168, 0.535, 0.06044, 0.5763, 0.02925, 0.5761, 0.03049, 0.5348, 0.693, 0.3712, 0.6911, 0.4025, 0.6598, 0.4026, 0.6617, 0.3714, 0.2202, 0.6559, 0.2211, 0.6972, 0.1898, 0.6974, 0.189, 0.656, 0.06002, 0.6189, 0.06044, 0.6612, 0.02925, 0.661, 0.02883, 0.6187, 0.6897, 0.4388, 0.6889, 0.4787, 0.6576, 0.4789, 0.6584, 0.4389, 0.2226, 0.7357, 0.2245, 0.7699, 0.1932, 0.77, 0.1913, 0.7359, 0.06168, 0.7015, 0.0637, 0.7382, 0.03251, 0.7381, 0.03049, 0.7013, 0.6886, 0.5209, 0.6889, 0.5635, 0.6576, 0.5637, 0.6573, 0.521, 0.6929, 0.05834, 0.6913, 0.0933, 0.66, 0.09365, 0.6616, 0.05868, 0.6889, 0.5635, 0.6897, 0.6051, 0.6584, 0.6052, 0.6576, 0.5637, 0.2245, 0.4622, 0.2226, 0.494, 0.1913, 0.4941, 0.1932, 0.4624, 0.6903, 0.1324, 0.69, 0.174, 0.6587, 0.1744, 0.6591, 0.1327, 0.6911, 0.6439, 0.693, 0.6786, 0.6617, 0.6787, 0.6598, 0.6441, 0.2211, 0.5307, 0.2202, 0.571, 0.189, 0.5711, 0.1898, 0.5309, 0.6903, 0.2167, 0.6913, 0.2588, 0.66, 0.2591, 0.6591, 0.2171, 0.0637, 0.4965, 0.06168, 0.535, 0.03049, 0.5348, 0.03251, 0.4963, 0.2199, 0.6133, 0.2202, 0.6559, 0.189, 0.656, 0.1887, 0.6134, 0.6929, 0.2985, 0.695, 0.3345, 0.6637, 0.3349, 0.6616, 0.2989, 0.06044, 0.5763, 0.06002, 0.6189, 0.02883, 0.6187, 0.02925, 0.5761, 0.6911, 0.4025, 0.6897, 0.4388, 0.6584, 0.4389, 0.6598, 0.4026, 0.2211, 0.6972, 0.2226, 0.7357, 0.1913, 0.7359, 0.1898, 0.6974, 0.4119, 0.6185, 0.427, 0.6217, 0.4255, 0.6382, 0.4101, 0.6382, 0.8403, 0.4018, 0.8615, 0.4135, 0.8405, 0.4698, 0.8151, 0.4692, 0.1069, 0.7701, 0.1196, 0.7867, 0.07579, 0.8123, 0.05458, 0.8007, 0.8926, 0.5672, 0.9053, 0.5518, 0.9709, 0.5527, 0.9712, 0.5682, 0.4101, 0.5987, 0.4255, 0.5987, 0.427, 0.6152, 0.4119, 0.6185, 0.05458, 0.9365, 0.07579, 0.9259, 0.1196, 0.9511, 0.1069, 0.9666, 0.9712, 0.3722, 0.9709, 0.3888, 0.9053, 0.3879, 0.8926, 0.3712, 0.05458, 0.8007, 0.07579, 0.8123, 0.05426, 0.8699, 0.02883, 0.8695, 0.8151, 0.4692, 0.8405, 0.4698, 0.8615, 0.5267, 0.8403, 0.5372, 0.4101, 0.6382, 0.4255, 0.6382, 0.427, 0.6547, 0.4119, 0.6579, 0.6312, 0.7119, 0.6312, 0.7827, 0.6158, 0.7826, 0.6158, 0.7119, 0.6464, 0.7117, 0.6464, 0.7824, 0.6312, 0.7827, 0.6312, 0.7119, 0.631, 0.942, 0.6304, 0.8715, 0.6456, 0.8711, 0.6462, 0.9416, 0.6165, 0.9428, 0.6158, 0.8722, 0.6304, 0.8715, 0.631, 0.942, 0.6312, 0.7827, 0.6294, 0.8272, 0.6188, 0.8272, 0.6158, 0.7826, 0.6464, 0.7824, 0.6399, 0.8271, 0.6294, 0.8272, 0.6312, 0.7827, 0.6304, 0.8715, 0.6357, 0.8275, 0.6462, 0.8272, 0.6456, 0.8711, 0.6158, 0.8722, 0.6257, 0.828, 0.6357, 0.8275, 0.6304, 0.8715, 0.4101, 0.5779, 0.4101, 0.5206, 0.4242, 0.5206, 0.4312, 0.5779, 0.4207, 0.579, 0.4207, 0.4622, 0.4312, 0.4634, 0.4242, 0.5206, 0.4101, 0.5206, 0.4101, 0.4634, 0.02883, 0.8695, 0.05426, 0.8699, 0.07579, 0.9259, 0.05458, 0.9365, 0.1069, 0.9666, 0.1196, 0.9511, 0.1853, 0.9518, 0.1855, 0.9674, 0.8926, 0.3712, 0.9053, 0.3879, 0.8615, 0.4135, 0.8403, 0.4018, 0.4119, 0.579, 0.427, 0.5823, 0.4255, 0.5987, 0.4101, 0.5987, 0.1855, 0.7709, 0.1853, 0.7874, 0.1196, 0.7867, 0.1069, 0.7701, 0.8403, 0.5372, 0.8615, 0.5267, 0.9053, 0.5518, 0.8926, 0.5672, 0.5407, 0.5687, 0.5402, 0.6532, 0.5037, 0.6532, 0.5042, 0.5687, 0.5223, 0.5685, 0.5402, 0.6532, 0.5364, 0.7117, 0.5112, 0.7117, 0.5037, 0.6532, 0.8887, 0.09731, 0.8803, 0.02883, 0.9056, 0.02883, 0.9056, 0.09731, 0.8803, 0.1658, 0.8887, 0.09731, 0.9056, 0.09731, 0.9056, 0.1658, 0.5391, 0.3121, 0.5389, 0.3712, 0.5143, 0.3712, 0.5035, 0.3121, 0.5411, 0.2278, 0.5391, 0.3121, 0.5035, 0.3121, 0.5055, 0.2278, 0.5229, 0.2275])
me_circle.materials.append(mat_metal)
me_circle.materials.append(mat_light)
me_circle.use_remesh_preserve_volume = False
me_circle.use_remesh_preserve_attributes = False
me_circle.use_mirror_vertex_groups = False
me_circle.update()
me_circle_001 = bpy.data.meshes.new('Circle.001')
me_circle_001.from_pydata([(1.536e-08, 0.4361, -0.6215), (-0.08507, 0.4277, -0.6215), (-0.1669, 0.4029, -0.6215), (-0.2423, 0.3626, -0.6215), (-0.3083, 0.3084, -0.6215), (-0.3626, 0.2423, -0.6215), (-0.4029, 0.1669, -0.6215), (-0.4277, 0.08511, -0.6215), (-0.4361, 3.749e-05, -0.6215), (-0.4277, -0.08503, -0.6215), (-0.4029, -0.1668, -0.6215), (-0.3626, -0.2422, -0.6215), (-0.3083, -0.3083, -0.6215), (-0.2423, -0.3625, -0.6215), (-0.1669, -0.4028, -0.6215), (-0.08507, -0.4276, -0.6215), (1.695e-07, -0.436, -0.6215), (0.08507, -0.4276, -0.6215), (0.1669, -0.4028, -0.6215), (0.2423, -0.3625, -0.6215), (0.3083, -0.3083, -0.6215), (0.3626, -0.2422, -0.6215), (0.4029, -0.1668, -0.6215), (0.4277, -0.08503, -0.6215), (0.4361, 3.788e-05, -0.6215), (0.4277, 0.08511, -0.6215), (0.4029, 0.1669, -0.6215), (0.3626, 0.2423, -0.6215), (0.3083, 0.3084, -0.6215), (0.2423, 0.3626, -0.6215), (0.1669, 0.4029, -0.6215), (0.08507, 0.4277, -0.6215), (5.089e-09, 0.3695, -0.5609), (-0.07207, 0.3624, -0.5609), (-0.1414, 0.3414, -0.5609), (-0.2052, 0.3072, -0.5609), (-0.2612, 0.2613, -0.5609), (-0.3072, 0.2053, -0.5609), (-0.3413, 0.1414, -0.5609), (-0.3623, 0.07211, -0.5609), (-0.3694, 3.75e-05, -0.5609), (-0.3623, -0.07204, -0.5609), (-0.3413, -0.1413, -0.5609), (-0.3072, -0.2052, -0.5609), (-0.2612, -0.2612, -0.5609), (-0.2052, -0.3071, -0.5609), (-0.1414, -0.3413, -0.5609), (-0.07207, -0.3623, -0.5609), (1.396e-07, -0.3694, -0.5609), (0.07207, -0.3623, -0.5609), (0.1414, -0.3413, -0.5609), (0.2052, -0.3071, -0.5609), (0.2612, -0.2612, -0.5609), (0.3072, -0.2052, -0.5609), (0.3413, -0.1413, -0.5609), (0.3623, -0.07204, -0.5609), (0.3694, 3.783e-05, -0.5609), (0.3623, 0.07211, -0.5609), (0.3413, 0.1414, -0.5609), (0.3072, 0.2053, -0.5609), (0.2612, 0.2613, -0.5609), (0.2052, 0.3072, -0.5609), (0.1414, 0.3414, -0.5609), (0.07207, 0.3624, -0.5609), (1.704e-08, 0.4048, -0.4056), (-0.07896, 0.397, -0.4056), (-0.1549, 0.374, -0.4056), (-0.2249, 0.3366, -0.4056), (-0.2862, 0.2862, -0.4056), (-0.3365, 0.2249, -0.4056), (-0.3739, 0.1549, -0.4056), (-0.397, 0.079, -0.4056), (-0.4048, 3.749e-05, -0.4056), (-0.397, -0.07893, -0.4056), (-0.3739, -0.1549, -0.4056), (-0.3365, -0.2248, -0.4056), (-0.2862, -0.2862, -0.4056), (-0.2249, -0.3365, -0.4056), (-0.1549, -0.3739, -0.4056), (-0.07896, -0.3969, -0.4056), (1.577e-07, -0.4047, -0.4056), (0.07896, -0.3969, -0.4056), (0.1549, -0.3739, -0.4056), (0.2249, -0.3365, -0.4056), (0.2862, -0.2862, -0.4056), (0.3365, -0.2248, -0.4056), (0.3739, -0.1549, -0.4056), (0.397, -0.07893, -0.4056), (0.4048, 3.785e-05, -0.4056), (0.397, 0.079, -0.4056), (0.3739, 0.1549, -0.4056), (0.3365, 0.2249, -0.4056), (0.2862, 0.2862, -0.4056), (0.2249, 0.3366, -0.4056), (0.1549, 0.374, -0.4056), (0.07896, 0.397, -0.4056), (2.131e-08, 0.359, 0.5376), (-0.07002, 0.3521, 0.5376), (-0.1374, 0.3316, 0.5376), (-0.1994, 0.2985, 0.5376), (-0.2538, 0.2538, 0.5376), (-0.2984, 0.1994, 0.5376), (-0.3316, 0.1374, 0.5376), (-0.352, 0.07006, 0.5376), (-0.3589, 3.75e-05, 0.5376), (-0.352, -0.06998, 0.5376), (-0.3316, -0.1373, 0.5376), (-0.2984, -0.1994, 0.5376), (-0.2538, -0.2538, 0.5376), (-0.1994, -0.2984, 0.5376), (-0.1374, -0.3316, 0.5376), (-0.07002, -0.352, 0.5376), (1.42e-07, -0.3589, 0.5376), (0.07002, -0.352, 0.5376), (0.1374, -0.3316, 0.5376), (0.1994, -0.2984, 0.5376), (0.2538, -0.2538, 0.5376), (0.2984, -0.1994, 0.5376), (0.3316, -0.1373, 0.5376), (0.352, -0.06998, 0.5376), (0.3589, 3.782e-05, 0.5376), (0.352, 0.07006, 0.5376), (0.3316, 0.1374, 0.5376), (0.2984, 0.1994, 0.5376), (0.2538, 0.2538, 0.5376), (0.1994, 0.2985, 0.5376), (0.1374, 0.3316, 0.5376), (0.07002, 0.3521, 0.5376), (1.705e-08, 0.3104, 0.7089), (-0.06056, 0.3045, 0.7089), (-0.1188, 0.2868, 0.7089), (-0.1724, 0.2581, 0.7089), (-0.2195, 0.2195, 0.7089), (-0.2581, 0.1725, 0.7089), (-0.2868, 0.1188, 0.7089), (-0.3044, 0.06059, 0.7089), (-0.3104, 3.752e-05, 0.7089), (-0.3044, -0.06052, 0.7089), (-0.2868, -0.1187, 0.7089), (-0.2581, -0.1724, 0.7089), (-0.2195, -0.2194, 0.7089), (-0.1724, -0.2581, 0.7089), (-0.1188, -0.2867, 0.7089), (-0.06056, -0.3044, 0.7089), (1.198e-07, -0.3104, 0.7089), (0.06056, -0.3044, 0.7089), (0.1188, -0.2867, 0.7089), (0.1724, -0.2581, 0.7089), (0.2195, -0.2194, 0.7089), (0.2581, -0.1724, 0.7089), (0.2868, -0.1187, 0.7089), (0.3044, -0.06052, 0.7089), (0.3104, 3.779e-05, 0.7089), (0.3044, 0.06059, 0.7089), (0.2868, 0.1188, 0.7089), (0.2581, 0.1725, 0.7089), (0.2195, 0.2195, 0.7089), (0.1724, 0.2581, 0.7089), (0.1188, 0.2868, 0.7089), (0.06056, 0.3045, 0.7089), (8.531e-09, 0.2086, 0.915), (-0.04069, 0.2046, 0.915), (-0.07981, 0.1927, 0.915), (-0.1159, 0.1735, 0.915), (-0.1475, 0.1475, 0.915), (-0.1734, 0.1159, 0.915), (-0.1927, 0.07985, 0.915), (-0.2141, 0.0535, 0.901), (-0.2274, 3.754e-05, 0.8876), (-0.2141, -0.05343, 0.901), (-0.1927, -0.07978, 0.915), (-0.1734, -0.1158, 0.915), (-0.1475, -0.1474, 0.915), (-0.1159, -0.1734, 0.915), (-0.07981, -0.1927, 0.915), (-0.04069, -0.2045, 0.915), (7.665e-08, -0.2085, 0.915), (0.04069, -0.2045, 0.915), (0.07981, -0.1927, 0.915), (0.1159, -0.1734, 0.915), (0.1475, -0.1474, 0.915), (0.1734, -0.1158, 0.915), (0.1927, -0.07978, 0.915), (0.2141, -0.05343, 0.901), (0.2274, 3.774e-05, 0.8876), (0.2141, 0.0535, 0.901), (0.1927, 0.07985, 0.915), (0.1734, 0.1159, 0.915), (0.1475, 0.1475, 0.915), (0.1159, 0.1735, 0.915), (0.07981, 0.1927, 0.915), (0.04069, 0.2046, 0.915), (1.818e-08, 0.4272, -0.7318), (-0.08334, 0.419, -0.7318), (-0.1635, 0.3947, -0.7318), (-0.2373, 0.3552, -0.7318), (-0.3021, 0.3021, -0.7318), (-0.3552, 0.2374, -0.7318), (-0.3947, 0.1635, -0.7318), (-0.419, 0.08337, -0.7318), (-0.4272, 3.749e-05, -0.7318), (-0.419, -0.0833, -0.7318), (-0.3947, -0.1634, -0.7318), (-0.3552, -0.2373, -0.7318), (-0.3021, -0.302, -0.7318), (-0.2373, -0.3551, -0.7318), (-0.1635, -0.3946, -0.7318), (-0.08334, -0.4189, -0.7318), (1.657e-07, -0.4271, -0.7318), (0.08334, -0.4189, -0.7318), (0.1635, -0.3946, -0.7318), (0.2373, -0.3551, -0.7318), (0.3021, -0.302, -0.7318), (0.3552, -0.2373, -0.7318), (0.3947, -0.1634, -0.7318), (0.419, -0.0833, -0.7318), (0.4272, 3.787e-05, -0.7318), (0.419, 0.08337, -0.7318), (0.3947, 0.1635, -0.7318), (0.3552, 0.2374, -0.7318), (0.3021, 0.3021, -0.7318), (0.2373, 0.3552, -0.7318), (0.1635, 0.3947, -0.7318), (0.08334, 0.419, -0.7318), (-0.2095, 0.06888, 1.04), (-0.2095, -0.0688, 1.04), (0.2095, -0.0688, 1.04), (0.2095, 0.06888, 1.04), (-0.1443, 0.05563, 1.159), (-0.1461, -0.05472, 1.158), (0.1461, -0.05472, 1.158), (0.1443, 0.05563, 1.159), (-1.195e-08, 0.03621, 1.217), (2.069e-08, -0.05474, 1.216), (-0.12, 0.05205, 0.8504), (-0.1215, 3.755e-05, 0.8437), (-0.12, -0.05197, 0.8504), (0.12, -0.05197, 0.8504), (0.1215, 3.764e-05, 0.8437), (0.12, 0.05205, 0.8504), (-0.1165, 0.06045, 0.9986), (-0.1084, 3.755e-05, 0.9941), (-0.1165, -0.06037, 0.9986), (0.1165, -0.06037, 0.9986), (0.1084, 3.763e-05, 0.9941), (0.1165, 0.06045, 0.9986), (-0.07957, 0.05378, 1.07), (-0.07488, 3.757e-05, 1.056), (-0.08094, -0.05355, 1.068), (0.08094, -0.05355, 1.068), (0.07488, 3.763e-05, 1.056), (0.07957, 0.05378, 1.07), (-1.848e-08, 0.04187, 1.102), (2.29e-08, -0.05574, 1.102)], [], [(24, 216, 215, 23), (56, 88, 89, 57), (23, 55, 56, 24), (1, 33, 34, 2), (12, 44, 45, 13), (21, 53, 54, 22), (10, 42, 43, 11), (30, 62, 63, 31), (19, 51, 52, 20), (8, 40, 41, 9), (28, 60, 61, 29), (17, 49, 50, 18), (6, 38, 39, 7), (26, 58, 59, 27), (4, 36, 37, 5), (15, 47, 48, 16), (24, 56, 57, 25), (2, 34, 35, 3), (13, 45, 46, 14), (22, 54, 55, 23), (0, 32, 33, 1), (11, 43, 44, 12), (31, 63, 32, 0), (20, 52, 53, 21), (9, 41, 42, 10), (29, 61, 62, 30), (18, 50, 51, 19), (7, 39, 40, 8), (27, 59, 60, 28), (16, 48, 49, 17), (5, 37, 38, 6), (25, 57, 58, 26), (3, 35, 36, 4), (14, 46, 47, 15), (90, 122, 123, 91), (34, 66, 67, 35), (45, 77, 78, 46), (54, 86, 87, 55), (32, 64, 65, 33), (43, 75, 76, 44), (63, 95, 64, 32), (52, 84, 85, 53), (41, 73, 74, 42), (61, 93, 94, 62), (50, 82, 83, 51), (39, 71, 72, 40), (59, 91, 92, 60), (48, 80, 81, 49), (37, 69, 70, 38), (57, 89, 90, 58), (35, 67, 68, 36), (46, 78, 79, 47), (55, 87, 88, 56), (33, 65, 66, 34), (44, 76, 77, 45), (53, 85, 86, 54), (42, 74, 75, 43), (62, 94, 95, 63), (51, 83, 84, 52), (40, 72, 73, 41), (60, 92, 93, 61), (49, 81, 82, 50), (38, 70, 71, 39), (58, 90, 91, 59), (36, 68, 69, 37), (47, 79, 80, 48), (124, 156, 157, 125), (68, 100, 101, 69), (79, 111, 112, 80), (88, 120, 121, 89), (66, 98, 99, 67), (77, 109, 110, 78), (86, 118, 119, 87), (64, 96, 97, 65), (75, 107, 108, 76), (95, 127, 96, 64), (84, 116, 117, 85), (73, 105, 106, 74), (93, 125, 126, 94), (82, 114, 115, 83), (71, 103, 104, 72), (91, 123, 124, 92), (80, 112, 113, 81), (69, 101, 102, 70), (89, 121, 122, 90), (67, 99, 100, 68), (78, 110, 111, 79), (87, 119, 120, 88), (65, 97, 98, 66), (76, 108, 109, 77), (85, 117, 118, 86), (74, 106, 107, 75), (94, 126, 127, 95), (83, 115, 116, 84), (72, 104, 105, 73), (92, 124, 125, 93), (81, 113, 114, 82), (70, 102, 103, 71), (158, 190, 191, 159), (113, 145, 146, 114), (102, 134, 135, 103), (122, 154, 155, 123), (100, 132, 133, 101), (111, 143, 144, 112), (120, 152, 153, 121), (98, 130, 131, 99), (109, 141, 142, 110), (118, 150, 151, 119), (96, 128, 129, 97), (107, 139, 140, 108), (127, 159, 128, 96), (116, 148, 149, 117), (105, 137, 138, 106), (125, 157, 158, 126), (114, 146, 147, 115), (103, 135, 136, 104), (123, 155, 156, 124), (112, 144, 145, 113), (101, 133, 134, 102), (121, 153, 154, 122), (99, 131, 132, 100), (110, 142, 143, 111), (119, 151, 152, 120), (97, 129, 130, 98), (108, 140, 141, 109), (117, 149, 150, 118), (106, 138, 139, 107), (126, 158, 159, 127), (115, 147, 148, 116), (104, 136, 137, 105), (161, 160, 191, 190, 189, 188, 187, 186, 185, 184, 183, 182, 181, 180, 179, 178, 177, 176, 175, 174, 173, 172, 171, 170, 169, 168, 167, 166, 165, 164, 163, 162), (147, 179, 180, 148), (136, 168, 169, 137), (156, 188, 189, 157), (145, 177, 178, 146), (134, 166, 167, 135), (154, 186, 187, 155), (132, 164, 165, 133), (143, 175, 176, 144), (152, 184, 185, 153), (130, 162, 163, 131), (141, 173, 174, 142), (150, 182, 183, 151), (128, 160, 161, 129), (139, 171, 172, 140), (159, 191, 160, 128), (148, 180, 181, 149), (137, 169, 170, 138), (157, 189, 190, 158), (146, 178, 179, 147), (135, 167, 168, 136), (155, 187, 188, 156), (144, 176, 177, 145), (133, 165, 166, 134), (153, 185, 186, 154), (131, 163, 164, 132), (142, 174, 175, 143), (151, 183, 184, 152), (129, 161, 162, 130), (140, 172, 173, 141), (149, 181, 182, 150), (138, 170, 171, 139), (193, 194, 195, 196, 197, 198, 199, 200, 201, 202, 203, 204, 205, 206, 207, 208, 209, 210, 211, 212, 213, 214, 215, 216, 217, 218, 219, 220, 221, 222, 223, 192), (2, 194, 193, 1), (13, 205, 204, 12), (22, 214, 213, 21), (11, 203, 202, 10), (31, 223, 222, 30), (20, 212, 211, 19), (9, 201, 200, 8), (29, 221, 220, 28), (18, 210, 209, 17), (7, 199, 198, 6), (27, 219, 218, 26), (5, 197, 196, 4), (16, 208, 207, 15), (25, 217, 216, 24), (3, 195, 194, 2), (14, 206, 205, 13), (23, 215, 214, 22), (1, 193, 192, 0), (12, 204, 203, 11), (0, 192, 223, 31), (21, 213, 212, 20), (10, 202, 201, 9), (30, 222, 221, 29), (19, 211, 210, 18), (8, 200, 199, 7), (28, 220, 219, 27), (17, 209, 208, 16), (6, 198, 197, 5), (26, 218, 217, 25), (4, 196, 195, 3), (15, 207, 206, 14), (167, 168, 235, 234), (229, 233, 253, 248), (227, 231, 251, 245), (226, 183, 237, 243), (184, 185, 239, 238), (228, 224, 240, 246), (169, 225, 242, 236), (231, 232, 252, 251), (233, 230, 249, 253), (168, 169, 236, 235), (238, 239, 245, 244), (237, 238, 244, 243), (235, 236, 242, 241), (234, 235, 241, 240), (244, 245, 251, 250), (243, 244, 250, 249), (241, 242, 248, 247), (240, 241, 247, 246), (249, 250, 251, 252, 253), (247, 248, 253, 252, 246), (232, 228, 246, 252), (224, 167, 234, 240), (225, 229, 248, 242), (183, 184, 238, 237), (185, 227, 245, 239), (230, 226, 243, 249), (169, 168, 167, 224, 225), (225, 224, 228, 229), (232, 233, 229, 228), (231, 230, 233, 232), (227, 226, 230, 231), (185, 184, 183, 226, 227)])
me_circle_001.polygons.foreach_set('use_smooth', [1, 1, 1, 1, 1, 1, 1, 1, 1, 1, 1, 1, 1, 1, 1, 1, 1, 1, 1, 1, 1, 1, 1, 1, 1, 1, 1, 1, 1, 1, 1, 1, 1, 1, 1, 1, 1, 1, 1, 1, 1, 1, 1, 1, 1, 1, 1, 1, 1, 1, 1, 1, 1, 1, 1, 1, 1, 1, 1, 1, 1, 1, 1, 1, 1, 1, 1, 1, 1, 1, 1, 1, 1, 1, 1, 1, 1, 1, 1, 1, 1, 1, 1, 1, 1, 1, 1, 1, 1, 1, 1, 1, 1, 1, 1, 1, 1, 1, 1, 1, 1, 1, 1, 1, 1, 1, 1, 1, 1, 1, 1, 1, 1, 1, 1, 1, 1, 1, 1, 1, 1, 1, 1, 1, 1, 1, 1, 1, 1, 1, 1, 1, 1, 1, 1, 1, 1, 1, 1, 1, 1, 1, 1, 1, 1, 1, 1, 1, 1, 1, 1, 1, 1, 1, 1, 1, 1, 1, 1, 1, 1, 1, 1, 1, 1, 1, 1, 1, 1, 1, 1, 1, 1, 1, 1, 1, 1, 1, 1, 1, 1, 1, 1, 1, 1, 1, 1, 1, 1, 1, 1, 1, 1, 1, 1, 1, 1, 1, 1, 1, 1, 1, 1, 1, 1, 1, 1, 1, 1, 1, 1, 1, 1, 1, 1, 1, 1, 1, 1, 1, 0, 1, 1, 1, 1, 0])
me_circle_001.polygons.foreach_set('material_index', [2, 2, 2, 2, 2, 2, 2, 2, 2, 2, 2, 2, 2, 2, 2, 2, 2, 2, 2, 2, 2, 2, 2, 2, 2, 2, 2, 2, 2, 2, 2, 2, 2, 2, 2, 2, 2, 2, 2, 2, 2, 2, 2, 2, 2, 2, 2, 2, 2, 2, 2, 2, 2, 2, 2, 2, 2, 2, 2, 2, 2, 2, 2, 2, 2, 2, 2, 2, 2, 2, 2, 2, 2, 2, 2, 2, 2, 2, 2, 2, 2, 2, 2, 2, 2, 2, 2, 2, 2, 2, 2, 2, 2, 2, 2, 2, 2, 2, 2, 2, 2, 2, 2, 2, 2, 2, 2, 2, 2, 2, 2, 2, 2, 2, 2, 2, 2, 2, 2, 2, 2, 2, 2, 2, 2, 2, 2, 2, 2, 2, 2, 2, 2, 2, 2, 2, 2, 2, 2, 2, 2, 2, 2, 2, 2, 2, 2, 2, 2, 2, 2, 2, 2, 2, 2, 2, 2, 2, 2, 2, 2, 2, 2, 2, 2, 2, 2, 2, 2, 2, 2, 2, 2, 2, 2, 2, 2, 2, 2, 2, 2, 2, 2, 2, 2, 2, 2, 2, 2, 2, 2, 2, 2, 2, 2, 2, 2, 2, 2, 2, 2, 2, 2, 2, 2, 2, 2, 2, 2, 2, 2, 2, 2, 2, 2, 2, 2, 2, 2, 2, 2, 2, 2, 2, 2, 2])
_k = {(0, 1): 1.0, (1, 2): 1.0, (2, 3): 1.0, (3, 4): 1.0, (4, 5): 1.0, (5, 6): 1.0, (6, 7): 1.0, (7, 8): 1.0, (8, 9): 1.0, (9, 10): 1.0, (10, 11): 1.0, (11, 12): 1.0, (12, 13): 1.0, (13, 14): 1.0, (14, 15): 1.0, (15, 16): 1.0, (16, 17): 1.0, (17, 18): 1.0, (18, 19): 1.0, (19, 20): 1.0, (20, 21): 1.0, (21, 22): 1.0, (22, 23): 1.0, (23, 24): 1.0, (24, 25): 1.0, (25, 26): 1.0, (26, 27): 1.0, (27, 28): 1.0, (28, 29): 1.0, (29, 30): 1.0, (30, 31): 1.0, (0, 31): 1.0, (32, 33): 1.0, (33, 34): 1.0, (34, 35): 1.0, (35, 36): 1.0, (36, 37): 1.0, (37, 38): 1.0, (38, 39): 1.0, (39, 40): 1.0, (40, 41): 1.0, (41, 42): 1.0, (42, 43): 1.0, (43, 44): 1.0, (44, 45): 1.0, (45, 46): 1.0, (46, 47): 1.0, (47, 48): 1.0, (48, 49): 1.0, (49, 50): 1.0, (50, 51): 1.0, (51, 52): 1.0, (52, 53): 1.0, (53, 54): 1.0, (54, 55): 1.0, (55, 56): 1.0, (56, 57): 1.0, (57, 58): 1.0, (58, 59): 1.0, (59, 60): 1.0, (60, 61): 1.0, (61, 62): 1.0, (62, 63): 1.0, (32, 63): 1.0, (64, 65): 1.0, (65, 66): 1.0, (66, 67): 1.0, (67, 68): 1.0, (68, 69): 1.0, (69, 70): 1.0, (70, 71): 1.0, (71, 72): 1.0, (72, 73): 1.0, (73, 74): 1.0, (74, 75): 1.0, (75, 76): 1.0, (76, 77): 1.0, (77, 78): 1.0, (78, 79): 1.0, (79, 80): 1.0, (80, 81): 1.0, (81, 82): 1.0, (82, 83): 1.0, (83, 84): 1.0, (84, 85): 1.0, (85, 86): 1.0, (86, 87): 1.0, (87, 88): 1.0, (88, 89): 1.0, (89, 90): 1.0, (90, 91): 1.0, (91, 92): 1.0, (92, 93): 1.0, (93, 94): 1.0, (94, 95): 1.0, (64, 95): 1.0, (160, 161): 1.0, (161, 162): 1.0, (162, 163): 1.0, (163, 164): 1.0, (164, 165): 1.0, (165, 166): 1.0, (166, 167): 1.0, (169, 170): 1.0, (170, 171): 1.0, (171, 172): 1.0, (172, 173): 1.0, (173, 174): 1.0, (174, 175): 1.0, (175, 176): 1.0, (176, 177): 1.0, (177, 178): 1.0, (178, 179): 1.0, (179, 180): 1.0, (180, 181): 1.0, (181, 182): 1.0, (182, 183): 1.0, (185, 186): 1.0, (186, 187): 1.0, (187, 188): 1.0, (188, 189): 1.0, (189, 190): 1.0, (190, 191): 1.0, (160, 191): 1.0, (192, 193): 1.0, (193, 194): 1.0, (194, 195): 1.0, (195, 196): 1.0, (196, 197): 1.0, (197, 198): 1.0, (198, 199): 1.0, (199, 200): 1.0, (200, 201): 1.0, (201, 202): 1.0, (202, 203): 1.0, (203, 204): 1.0, (204, 205): 1.0, (205, 206): 1.0, (206, 207): 1.0, (207, 208): 1.0, (208, 209): 1.0, (209, 210): 1.0, (210, 211): 1.0, (211, 212): 1.0, (212, 213): 1.0, (213, 214): 1.0, (214, 215): 1.0, (215, 216): 1.0, (216, 217): 1.0, (217, 218): 1.0, (218, 219): 1.0, (219, 220): 1.0, (220, 221): 1.0, (221, 222): 1.0, (222, 223): 1.0, (192, 223): 1.0}
me_circle_001.attributes.new('crease_edge', 'FLOAT', 'EDGE').data.foreach_set('value', [_k.get((min(e.vertices), max(e.vertices)), 0.0) for e in me_circle_001.edges])
_uv = me_circle_001.uv_layers.new(name='UVMap')
_uv.uv.foreach_set('vector', [0.06044, 0.6612, 0.02925, 0.661, 0.03049, 0.7013, 0.06168, 0.7015, 0.09671, 0.6525, 0.1832, 0.6572, 0.1828, 0.6187, 0.09637, 0.6175, 0.8326, 0.06647, 0.8648, 0.08083, 0.8803, 0.04967, 0.8513, 0.02883, 0.6886, 0.5209, 0.7238, 0.5231, 0.7241, 0.4882, 0.6889, 0.4787, 0.3506, 0.6257, 0.3847, 0.6184, 0.3815, 0.5832, 0.3467, 0.5832, 0.8172, 0.1498, 0.8521, 0.1498, 0.8553, 0.1146, 0.8211, 0.1073, 0.3808, 0.7042, 0.4097, 0.6834, 0.3943, 0.6522, 0.3621, 0.6666, 0.8422, 0.76, 0.8769, 0.7637, 0.8833, 0.7291, 0.85, 0.7182, 0.8326, 0.2331, 0.8648, 0.2188, 0.8553, 0.185, 0.8211, 0.1923, 0.6903, 0.2167, 0.7259, 0.2135, 0.7256, 0.1782, 0.69, 0.174, 0.85, 0.8446, 0.8833, 0.8337, 0.8769, 0.7991, 0.8422, 0.8027, 0.2199, 0.6133, 0.2553, 0.6148, 0.2556, 0.5798, 0.2202, 0.571, 0.4235, 0.8776, 0.3902, 0.8667, 0.3776, 0.8993, 0.4083, 0.917, 0.06044, 0.5763, 0.09671, 0.5822, 0.09774, 0.548, 0.06168, 0.535, 0.4312, 0.793, 0.3966, 0.7967, 0.3966, 0.832, 0.4312, 0.8357, 0.3621, 0.4999, 0.3943, 0.5142, 0.4097, 0.4831, 0.3808, 0.4622, 0.06044, 0.6612, 0.09671, 0.6525, 0.09637, 0.6175, 0.06002, 0.6189, 0.4083, 0.7117, 0.3776, 0.7294, 0.3902, 0.762, 0.4235, 0.7511, 0.3467, 0.5832, 0.3815, 0.5832, 0.3847, 0.5481, 0.3506, 0.5407, 0.8211, 0.1073, 0.8553, 0.1146, 0.8648, 0.08083, 0.8326, 0.06647, 0.6889, 0.5635, 0.7241, 0.5584, 0.7238, 0.5231, 0.6886, 0.5209, 0.3621, 0.6666, 0.3943, 0.6522, 0.3847, 0.6184, 0.3506, 0.6257, 0.85, 0.7182, 0.8833, 0.7291, 0.8958, 0.6964, 0.8651, 0.6787, 0.8211, 0.1923, 0.8553, 0.185, 0.8521, 0.1498, 0.8172, 0.1498, 0.69, 0.174, 0.7256, 0.1782, 0.7259, 0.1437, 0.6903, 0.1324, 0.8422, 0.8027, 0.8769, 0.7991, 0.8769, 0.7637, 0.8422, 0.76, 0.8513, 0.2708, 0.8803, 0.2499, 0.8648, 0.2188, 0.8326, 0.2331, 0.6913, 0.2588, 0.7267, 0.2483, 0.7259, 0.2135, 0.6903, 0.2167, 0.8651, 0.884, 0.8958, 0.8664, 0.8833, 0.8337, 0.85, 0.8446, 0.2202, 0.6559, 0.2556, 0.6501, 0.2553, 0.6148, 0.2199, 0.6133, 0.4312, 0.8357, 0.3966, 0.832, 0.3902, 0.8667, 0.4235, 0.8776, 0.06002, 0.6189, 0.09637, 0.6175, 0.09671, 0.5822, 0.06044, 0.5763, 0.4235, 0.7511, 0.3902, 0.762, 0.3966, 0.7967, 0.4312, 0.793, 0.3506, 0.5407, 0.3847, 0.5481, 0.3943, 0.5142, 0.3621, 0.4999, 0.0, 0.0, 0.0, 1.0, 1.0, 1.0, 1.0, 0.0, 0.7241, 0.4882, 0.8114, 0.4831, 0.8122, 0.4466, 0.7248, 0.4551, 0.2591, 0.7444, 0.3467, 0.7565, 0.3449, 0.7253, 0.2575, 0.7162, 0.09941, 0.7163, 0.1862, 0.7275, 0.1843, 0.694, 0.09774, 0.6858, 0.7241, 0.5584, 0.8114, 0.5604, 0.8112, 0.5215, 0.7238, 0.5231, 0.7267, 0.1113, 0.8139, 0.1014, 0.8153, 0.06953, 0.728, 0.08241, 0.7248, 0.5928, 0.8122, 0.5983, 0.8114, 0.5604, 0.7241, 0.5584, 0.2575, 0.5161, 0.3449, 0.5049, 0.3467, 0.476, 0.2591, 0.4898, 0.7256, 0.1782, 0.8127, 0.175, 0.813, 0.137, 0.7259, 0.1437, 0.7274, 0.6536, 0.8151, 0.6653, 0.8135, 0.6337, 0.7259, 0.6249, 0.2556, 0.5798, 0.3428, 0.5751, 0.3436, 0.5384, 0.2563, 0.5465, 0.7267, 0.2483, 0.8139, 0.2523, 0.813, 0.2139, 0.7259, 0.2135, 0.09774, 0.548, 0.1843, 0.5422, 0.1862, 0.5071, 0.09941, 0.5162, 0.2556, 0.6501, 0.3428, 0.6525, 0.3425, 0.6137, 0.2553, 0.6148, 0.7297, 0.311, 0.8172, 0.3213, 0.8153, 0.2885, 0.728, 0.2812, 0.09637, 0.6175, 0.1828, 0.6187, 0.1832, 0.5798, 0.09671, 0.5822, 0.7248, 0.4551, 0.8122, 0.4466, 0.8135, 0.4135, 0.7259, 0.4251, 0.2575, 0.7162, 0.3449, 0.7253, 0.3436, 0.6902, 0.2563, 0.6843, 0.09774, 0.6858, 0.1843, 0.694, 0.1832, 0.6572, 0.09671, 0.6525, 0.7238, 0.5231, 0.8112, 0.5215, 0.8114, 0.4831, 0.7241, 0.4882, 0.728, 0.08241, 0.8153, 0.06953, 0.8172, 0.04262, 0.7297, 0.05798, 0.1017, 0.7426, 0.1887, 0.7565, 0.1862, 0.7275, 0.09941, 0.7163, 0.7259, 0.1437, 0.813, 0.137, 0.8139, 0.1014, 0.7267, 0.1113, 0.7259, 0.6249, 0.8135, 0.6337, 0.8122, 0.5983, 0.7248, 0.5928, 0.2563, 0.5465, 0.3436, 0.5384, 0.3449, 0.5049, 0.2575, 0.5161, 0.7259, 0.2135, 0.813, 0.2139, 0.8127, 0.175, 0.7256, 0.1782, 0.09941, 0.5162, 0.1862, 0.5071, 0.1887, 0.476, 0.1017, 0.488, 0.2553, 0.6148, 0.3425, 0.6137, 0.3428, 0.5751, 0.2556, 0.5798, 0.728, 0.2812, 0.8153, 0.2885, 0.8139, 0.2523, 0.7267, 0.2483, 0.09671, 0.5822, 0.1832, 0.5798, 0.1843, 0.5422, 0.09774, 0.548, 0.7259, 0.4251, 0.8135, 0.4135, 0.8151, 0.3851, 0.7274, 0.3992, 0.2563, 0.6843, 0.3436, 0.6902, 0.3428, 0.6525, 0.2556, 0.6501, 0.6336, 0.03447, 0.619, 0.126, 0.6404, 0.1285, 0.6587, 0.03739, 0.0, 0.0, 0.0, 1.0, 1.0, 1.0, 1.0, 0.0, 0.0, 0.0, 0.0, 1.0, 1.0, 1.0, 1.0, 0.0, 0.0, 0.0, 0.0, 1.0, 1.0, 1.0, 1.0, 0.0, 0.0, 0.0, 0.0, 1.0, 1.0, 1.0, 1.0, 0.0, 0.0, 0.0, 0.0, 1.0, 1.0, 1.0, 1.0, 0.0, 0.0, 0.0, 0.0, 1.0, 1.0, 1.0, 1.0, 0.0, 0.0, 0.0, 0.0, 1.0, 1.0, 1.0, 1.0, 0.0, 0.0, 0.0, 0.0, 1.0, 1.0, 1.0, 1.0, 0.0, 0.0, 0.0, 0.0, 1.0, 1.0, 1.0, 1.0, 0.0, 0.0, 0.0, 0.0, 1.0, 1.0, 1.0, 1.0, 0.0, 0.0, 0.0, 0.0, 1.0, 1.0, 1.0, 1.0, 0.0, 0.0, 0.0, 0.0, 1.0, 1.0, 1.0, 1.0, 0.0, 0.0, 0.0, 0.0, 1.0, 1.0, 1.0, 1.0, 0.0, 0.0, 0.0, 0.0, 1.0, 1.0, 1.0, 1.0, 0.0, 0.0, 0.0, 0.0, 1.0, 1.0, 1.0, 1.0, 0.0, 0.0, 0.0, 0.0, 1.0, 1.0, 1.0, 1.0, 0.0, 0.0, 0.0, 0.0, 1.0, 1.0, 1.0, 1.0, 0.0, 0.0, 0.0, 0.0, 1.0, 1.0, 1.0, 1.0, 0.0, 0.0, 0.0, 0.0, 1.0, 1.0, 1.0, 1.0, 0.0, 0.0, 0.0, 0.0, 1.0, 1.0, 1.0, 1.0, 0.0, 0.0, 0.0, 0.0, 1.0, 1.0, 1.0, 1.0, 0.0, 0.0, 0.0, 0.0, 1.0, 1.0, 1.0, 1.0, 0.0, 0.0, 0.0, 0.0, 1.0, 1.0, 1.0, 1.0, 0.0, 0.0, 0.0, 0.0, 1.0, 1.0, 1.0, 1.0, 0.0, 0.0, 0.0, 0.0, 1.0, 1.0, 1.0, 1.0, 0.0, 0.0, 0.0, 0.0, 1.0, 1.0, 1.0, 1.0, 0.0, 0.0, 0.0, 0.0, 1.0, 1.0, 1.0, 1.0, 0.0, 0.0, 0.0, 0.0, 1.0, 1.0, 1.0, 1.0, 0.0, 0.0, 0.0, 0.0, 1.0, 1.0, 1.0, 1.0, 0.0, 0.0, 0.0, 0.0, 1.0, 1.0, 1.0, 1.0, 0.0, 0.0, 0.0, 0.0, 1.0, 1.0, 1.0, 1.0, 0.0, 0.5181, 0.9156, 0.615, 0.8917, 0.6144, 0.8737, 0.5172, 0.8893, 0.6573, 0.799, 0.7425, 0.7999, 0.7427, 0.7712, 0.6576, 0.7654, 0.4579, 0.3724, 0.4681, 0.4641, 0.4932, 0.4634, 0.4873, 0.3715, 0.5746, 0.03029, 0.5687, 0.1224, 0.5948, 0.1239, 0.6052, 0.03207, 0.4332, 0.7366, 0.5181, 0.7517, 0.5193, 0.7305, 0.4347, 0.7117, 0.6583, 0.8659, 0.7433, 0.8569, 0.7427, 0.8288, 0.6576, 0.833, 0.5119, 0.02883, 0.5152, 0.1212, 0.5419, 0.1215, 0.5431, 0.0292, 0.4315, 0.7973, 0.5166, 0.8035, 0.5172, 0.7763, 0.4321, 0.7655, 0.661, 0.9238, 0.7456, 0.9062, 0.7443, 0.883, 0.6594, 0.8966, 0.4548, 0.03029, 0.4666, 0.1224, 0.4898, 0.1215, 0.4821, 0.0292, 0.4315, 0.8649, 0.5166, 0.8611, 0.5164, 0.8321, 0.4312, 0.8309, 0.6097, 0.3737, 0.5975, 0.4652, 0.6195, 0.4668, 0.6355, 0.3755, 0.4321, 0.898, 0.5172, 0.8893, 0.5166, 0.8611, 0.4315, 0.8649, 0.6594, 0.704, 0.7443, 0.7189, 0.7456, 0.6973, 0.661, 0.6787, 0.55, 0.3715, 0.5466, 0.4634, 0.5729, 0.4641, 0.5808, 0.3724, 0.4347, 0.9565, 0.5193, 0.9392, 0.5181, 0.9156, 0.4332, 0.9289, 0.6576, 0.7654, 0.7427, 0.7712, 0.7433, 0.7438, 0.6583, 0.7333, 0.4873, 0.3715, 0.4932, 0.4634, 0.5197, 0.4631, 0.5184, 0.3712, 0.6052, 0.03207, 0.5948, 0.1239, 0.619, 0.126, 0.6336, 0.03447, 0.6576, 0.833, 0.7427, 0.8288, 0.7425, 0.7999, 0.6573, 0.799, 0.4312, 0.3737, 0.4454, 0.4652, 0.4681, 0.4641, 0.4579, 0.3724, 0.5431, 0.0292, 0.5419, 0.1215, 0.5687, 0.1224, 0.5746, 0.03029, 0.4321, 0.7655, 0.5172, 0.7763, 0.5181, 0.7517, 0.4332, 0.7366, 0.6594, 0.8966, 0.7443, 0.883, 0.7433, 0.8569, 0.6583, 0.8659, 0.4821, 0.0292, 0.4898, 0.1215, 0.5152, 0.1212, 0.5119, 0.02883, 0.4312, 0.8309, 0.5164, 0.8321, 0.5166, 0.8035, 0.4315, 0.7973, 0.6355, 0.3755, 0.6195, 0.4668, 0.6381, 0.4687, 0.6573, 0.3777, 0.4312, 0.03207, 0.4465, 0.1239, 0.4666, 0.1224, 0.4548, 0.03029, 0.5808, 0.3724, 0.5729, 0.4641, 0.5975, 0.4652, 0.6097, 0.3737, 0.4332, 0.9289, 0.5181, 0.9156, 0.5172, 0.8893, 0.4321, 0.898, 0.6583, 0.7333, 0.7433, 0.7438, 0.7443, 0.7189, 0.6594, 0.704, 0.5184, 0.3712, 0.5197, 0.4631, 0.5466, 0.4634, 0.55, 0.3715, 0.1922, 0.8413, 0.1887, 0.8607, 0.1887, 0.8805, 0.1922, 0.8999, 0.1993, 0.9182, 0.2095, 0.9347, 0.2225, 0.9487, 0.2378, 0.9597, 0.2548, 0.9673, 0.2728, 0.9712, 0.2912, 0.9712, 0.3093, 0.9673, 0.3263, 0.9597, 0.3416, 0.9487, 0.3546, 0.9347, 0.3648, 0.9182, 0.3718, 0.8999, 0.3754, 0.8805, 0.3754, 0.8607, 0.3718, 0.8413, 0.3648, 0.823, 0.3546, 0.8065, 0.3416, 0.7925, 0.3263, 0.7815, 0.3093, 0.7739, 0.2912, 0.77, 0.2728, 0.77, 0.2548, 0.7739, 0.2378, 0.7815, 0.2225, 0.7925, 0.2095, 0.8065, 0.1993, 0.823, 0.7433, 0.7438, 0.8407, 0.7633, 0.8413, 0.7462, 0.7443, 0.7189, 0.5197, 0.4631, 0.5223, 0.5685, 0.5407, 0.5687, 0.5466, 0.4634, 0.619, 0.126, 0.5938, 0.2308, 0.6085, 0.2325, 0.6404, 0.1285, 0.7425, 0.7999, 0.8401, 0.8016, 0.8402, 0.782, 0.7427, 0.7712, 0.4681, 0.4641, 0.4871, 0.5692, 0.5042, 0.5687, 0.4932, 0.4634, 0.5687, 0.1224, 0.5595, 0.2284, 0.5773, 0.2294, 0.5948, 0.1239, 0.5181, 0.7517, 0.615, 0.7796, 0.6158, 0.7651, 0.5193, 0.7305, 0.7433, 0.8569, 0.8407, 0.8405, 0.8402, 0.8213, 0.7427, 0.8288, 0.5152, 0.1212, 0.5229, 0.2275, 0.5411, 0.2278, 0.5419, 0.1215, 0.5166, 0.8035, 0.614, 0.815, 0.6144, 0.7965, 0.5172, 0.7763, 0.7456, 0.9062, 0.8422, 0.8743, 0.8413, 0.8584, 0.7443, 0.883, 0.4666, 0.1224, 0.4897, 0.2284, 0.5055, 0.2278, 0.4898, 0.1215, 0.5166, 0.8611, 0.614, 0.8544, 0.6138, 0.8346, 0.5164, 0.8321, 0.5975, 0.4652, 0.5755, 0.5699, 0.5906, 0.571, 0.6195, 0.4668, 0.5172, 0.8893, 0.6144, 0.8737, 0.614, 0.8544, 0.5166, 0.8611, 0.7443, 0.7189, 0.8413, 0.7462, 0.8422, 0.7315, 0.7456, 0.6973, 0.5466, 0.4634, 0.5407, 0.5687, 0.5587, 0.5692, 0.5729, 0.4641, 0.5193, 0.9392, 0.6158, 0.9078, 0.615, 0.8917, 0.5181, 0.9156, 0.7427, 0.7712, 0.8402, 0.782, 0.8407, 0.7633, 0.7433, 0.7438, 0.4932, 0.4634, 0.5042, 0.5687, 0.5223, 0.5685, 0.5197, 0.4631, 0.5948, 0.1239, 0.5773, 0.2294, 0.5938, 0.2308, 0.619, 0.126, 0.7427, 0.8288, 0.8402, 0.8213, 0.8401, 0.8016, 0.7425, 0.7999, 0.4454, 0.4652, 0.4715, 0.5699, 0.4871, 0.5692, 0.4681, 0.4641, 0.5419, 0.1215, 0.5411, 0.2278, 0.5595, 0.2284, 0.5687, 0.1224, 0.5172, 0.7763, 0.6144, 0.7965, 0.615, 0.7796, 0.5181, 0.7517, 0.7443, 0.883, 0.8413, 0.8584, 0.8407, 0.8405, 0.7433, 0.8569, 0.4898, 0.1215, 0.5055, 0.2278, 0.5229, 0.2275, 0.5152, 0.1212, 0.5164, 0.8321, 0.6138, 0.8346, 0.614, 0.815, 0.5166, 0.8035, 0.6195, 0.4668, 0.5906, 0.571, 0.6033, 0.5723, 0.6381, 0.4687, 0.4465, 0.1239, 0.4759, 0.2294, 0.4897, 0.2284, 0.4666, 0.1224, 0.5729, 0.4641, 0.5587, 0.5692, 0.5755, 0.5699, 0.5975, 0.4652, 0.02883, 0.2669, 0.03656, 0.3087, 0.05173, 0.3482, 0.07375, 0.3837, 0.1018, 0.4139, 0.1347, 0.4376, 0.1713, 0.4539, 0.2102, 0.4622, 0.2499, 0.4622, 0.2887, 0.4539, 0.3253, 0.4376, 0.3583, 0.4139, 0.3863, 0.3837, 0.4083, 0.3482, 0.4235, 0.3087, 0.4312, 0.2669, 0.4312, 0.2242, 0.4235, 0.1823, 0.4083, 0.1429, 0.3863, 0.1074, 0.3583, 0.07721, 0.3253, 0.05349, 0.2887, 0.03715, 0.2499, 0.02883, 0.2102, 0.02883, 0.1713, 0.03715, 0.1347, 0.05349, 0.1018, 0.07721, 0.07375, 0.1074, 0.05173, 0.1429, 0.03656, 0.1823, 0.02883, 0.2242, 0.6889, 0.4787, 0.6576, 0.4789, 0.6573, 0.521, 0.6886, 0.5209, 0.695, 0.02883, 0.6637, 0.02917, 0.6616, 0.05868, 0.6929, 0.05834, 0.0637, 0.7382, 0.03251, 0.7381, 0.03523, 0.7699, 0.06642, 0.7701, 0.6913, 0.0933, 0.66, 0.09365, 0.6591, 0.1327, 0.6903, 0.1324, 0.6897, 0.6051, 0.6584, 0.6052, 0.6598, 0.6441, 0.6911, 0.6439, 0.2226, 0.494, 0.1913, 0.4941, 0.1898, 0.5309, 0.2211, 0.5307, 0.69, 0.174, 0.6587, 0.1744, 0.6591, 0.2171, 0.6903, 0.2167, 0.06642, 0.4624, 0.03523, 0.4622, 0.03251, 0.4963, 0.0637, 0.4965, 0.2202, 0.571, 0.189, 0.5711, 0.1887, 0.6134, 0.2199, 0.6133, 0.6913, 0.2588, 0.66, 0.2591, 0.6616, 0.2989, 0.6929, 0.2985, 0.06168, 0.535, 0.03049, 0.5348, 0.02925, 0.5761, 0.06044, 0.5763, 0.693, 0.3712, 0.6617, 0.3714, 0.6598, 0.4026, 0.6911, 0.4025, 0.2202, 0.6559, 0.189, 0.656, 0.1898, 0.6974, 0.2211, 0.6972, 0.06002, 0.6189, 0.02883, 0.6187, 0.02925, 0.661, 0.06044, 0.6612, 0.6897, 0.4388, 0.6584, 0.4389, 0.6576, 0.4789, 0.6889, 0.4787, 0.2226, 0.7357, 0.1913, 0.7359, 0.1932, 0.77, 0.2245, 0.7699, 0.06168, 0.7015, 0.03049, 0.7013, 0.03251, 0.7381, 0.0637, 0.7382, 0.6886, 0.5209, 0.6573, 0.521, 0.6576, 0.5637, 0.6889, 0.5635, 0.6929, 0.05834, 0.6616, 0.05868, 0.66, 0.09365, 0.6913, 0.0933, 0.6889, 0.5635, 0.6576, 0.5637, 0.6584, 0.6052, 0.6897, 0.6051, 0.2245, 0.4622, 0.1932, 0.4624, 0.1913, 0.4941, 0.2226, 0.494, 0.6903, 0.1324, 0.6591, 0.1327, 0.6587, 0.1744, 0.69, 0.174, 0.6911, 0.6439, 0.6598, 0.6441, 0.6617, 0.6787, 0.693, 0.6786, 0.2211, 0.5307, 0.1898, 0.5309, 0.189, 0.5711, 0.2202, 0.571, 0.6903, 0.2167, 0.6591, 0.2171, 0.66, 0.2591, 0.6913, 0.2588, 0.0637, 0.4965, 0.03251, 0.4963, 0.03049, 0.5348, 0.06168, 0.535, 0.2199, 0.6133, 0.1887, 0.6134, 0.189, 0.656, 0.2202, 0.6559, 0.6929, 0.2985, 0.6616, 0.2989, 0.6637, 0.3349, 0.695, 0.3345, 0.06044, 0.5763, 0.02925, 0.5761, 0.02883, 0.6187, 0.06002, 0.6189, 0.6911, 0.4025, 0.6598, 0.4026, 0.6584, 0.4389, 0.6897, 0.4388, 0.2211, 0.6972, 0.1898, 0.6974, 0.1913, 0.7359, 0.2226, 0.7357, 0.4119, 0.6185, 0.4101, 0.6382, 0.4255, 0.6382, 0.427, 0.6217, 0.8403, 0.4018, 0.8151, 0.4692, 0.8405, 0.4698, 0.8615, 0.4135, 0.1069, 0.7701, 0.05458, 0.8007, 0.07579, 0.8123, 0.1196, 0.7867, 0.8926, 0.5672, 0.9712, 0.5682, 0.9709, 0.5527, 0.9053, 0.5518, 0.4101, 0.5987, 0.4119, 0.6185, 0.427, 0.6152, 0.4255, 0.5987, 0.05458, 0.9365, 0.1069, 0.9666, 0.1196, 0.9511, 0.07579, 0.9259, 0.9712, 0.3722, 0.8926, 0.3712, 0.9053, 0.3879, 0.9709, 0.3888, 0.05458, 0.8007, 0.02883, 0.8695, 0.05426, 0.8699, 0.07579, 0.8123, 0.8151, 0.4692, 0.8403, 0.5372, 0.8615, 0.5267, 0.8405, 0.4698, 0.4101, 0.6382, 0.4119, 0.6579, 0.427, 0.6547, 0.4255, 0.6382, 0.6312, 0.7119, 0.6158, 0.7119, 0.6158, 0.7826, 0.6312, 0.7827, 0.6464, 0.7117, 0.6312, 0.7119, 0.6312, 0.7827, 0.6464, 0.7824, 0.631, 0.942, 0.6462, 0.9416, 0.6456, 0.8711, 0.6304, 0.8715, 0.6165, 0.9428, 0.631, 0.942, 0.6304, 0.8715, 0.6158, 0.8722, 0.6312, 0.7827, 0.6158, 0.7826, 0.6188, 0.8272, 0.6294, 0.8272, 0.6464, 0.7824, 0.6312, 0.7827, 0.6294, 0.8272, 0.6399, 0.8271, 0.6304, 0.8715, 0.6456, 0.8711, 0.6462, 0.8272, 0.6357, 0.8275, 0.6158, 0.8722, 0.6304, 0.8715, 0.6357, 0.8275, 0.6257, 0.828, 0.4101, 0.5779, 0.4207, 0.579, 0.4312, 0.5779, 0.4242, 0.5206, 0.4101, 0.5206, 0.4207, 0.4622, 0.4101, 0.4634, 0.4101, 0.5206, 0.4242, 0.5206, 0.4312, 0.4634, 0.02883, 0.8695, 0.05458, 0.9365, 0.07579, 0.9259, 0.05426, 0.8699, 0.1069, 0.9666, 0.1855, 0.9674, 0.1853, 0.9518, 0.1196, 0.9511, 0.8926, 0.3712, 0.8403, 0.4018, 0.8615, 0.4135, 0.9053, 0.3879, 0.4119, 0.579, 0.4101, 0.5987, 0.4255, 0.5987, 0.427, 0.5823, 0.1855, 0.7709, 0.1069, 0.7701, 0.1196, 0.7867, 0.1853, 0.7874, 0.8403, 0.5372, 0.8926, 0.5672, 0.9053, 0.5518, 0.8615, 0.5267, 0.5407, 0.5687, 0.5223, 0.5685, 0.5042, 0.5687, 0.5037, 0.6532, 0.5402, 0.6532, 0.5402, 0.6532, 0.5037, 0.6532, 0.5112, 0.7117, 0.5364, 0.7117, 0.8887, 0.09731, 0.9056, 0.09731, 0.9056, 0.02883, 0.8803, 0.02883, 0.8803, 0.1658, 0.9056, 0.1658, 0.9056, 0.09731, 0.8887, 0.09731, 0.5391, 0.3121, 0.5035, 0.3121, 0.5143, 0.3712, 0.5389, 0.3712, 0.5411, 0.2278, 0.5229, 0.2275, 0.5055, 0.2278, 0.5035, 0.3121, 0.5391, 0.3121])
me_circle_001.materials.append(mat_metal)
me_circle_001.materials.append(mat_light)
me_circle_001.materials.append(mat_outline)
me_circle_001.use_remesh_preserve_volume = False
me_circle_001.use_remesh_preserve_attributes = False
me_circle_001.use_mirror_vertex_groups = False
me_circle_001.update()

# ---- objects
ob_point = bpy.data.objects.new('Point', light_point)
ob_lantern = bpy.data.objects.new('lantern', me_circle)
ob_lantern_outline = bpy.data.objects.new('lantern_outline', me_circle_001)
ob_camera = bpy.data.objects.new('Camera', cam_camera)

# ---- transforms, parenting, visibility, modifiers, constraints
ob_point.location = (-0.3102, -0.1859, 1.904)
ob_point.lineart.crease_threshold = 0.0
ob_lantern.location = (0.0, 0.0, 0.0)
ob_lantern.lineart.crease_threshold = 0.0
ob_lantern_outline.parent = ob_lantern
ob_lantern_outline.location = (-0.1184, -0.1115, 0.1609)
ob_lantern_outline.scale = (1.0, 1.0, 0.8547)
ob_lantern_outline.hide_viewport = True
ob_lantern_outline.lineart.crease_threshold = 0.0
ob_camera.location = (7.481, -6.508, 5.344)
ob_camera.rotation_euler = (1.109, 0.01082, 0.8149)
ob_camera.lock_rotations_4d = False
ob_camera.empty_display_type = 'ARROWS'
ob_camera.color = (0.0, 0.0, 0.0, 0.0)
ob_camera.display_type = 'WIRE'
ob_camera.lineart.crease_threshold = 0.0

# ---- collection membership
col_collection_1.objects.link(ob_point)
col_collection_1.objects.link(ob_lantern)
col_collection_1.objects.link(ob_lantern_outline)
col_collection_1.objects.link(ob_camera)

# ---- scene / render settings (as saved in the file)
scene.camera = ob_camera
scene.frame_start = 1; scene.frame_end = 250; scene.frame_set(1)
scene.render.engine = 'BLENDER_EEVEE_NEXT'
scene.render.resolution_percentage = 50
scene.render.dither_intensity = 0.0
scene.cycles.use_denoising = False
scene.cycles.samples = 10
scene.cycles.sampling_pattern = 'TABULATED_SOBOL'
scene.cycles.light_sampling_threshold = 0.0
scene.cycles.use_adaptive_sampling = False
scene.cycles.use_light_tree = False
scene.cycles.blur_glossy = 0.0
scene.cycles.volume_bounces = 1
scene.cycles.pixel_filter_type = 'GAUSSIAN'
scene.cycles.sample_clamp_indirect = 0.0
scene.view_settings.view_transform = 'Standard'
bpy.context.view_layer.update()
